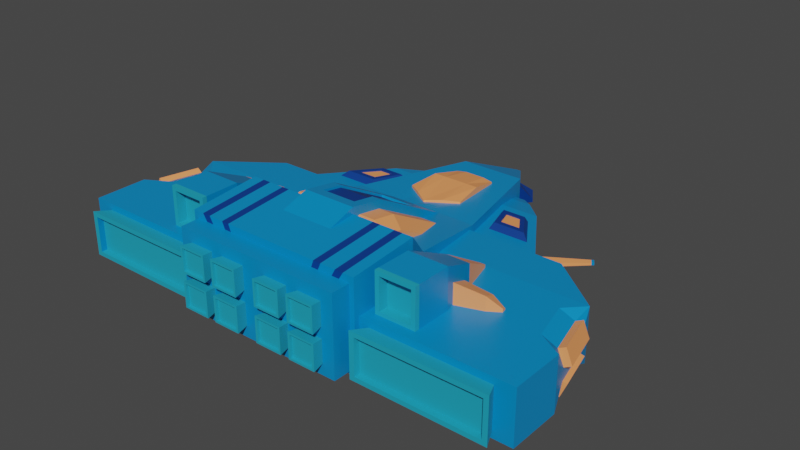 # Source: Boss1.blend  (saved by Blender 2.81.16; exported with 4.5.12 LTS)
import bpy
from mathutils import Matrix  # noqa: F401  (used for matrix-valued properties, if any)

bpy.ops.wm.read_factory_settings(use_empty=True)
scene = bpy.context.scene
scene.name = 'Scene'

# ---- collections
col_collection = bpy.data.collections.new('Collection'); scene.collection.children.link(col_collection)

# ---- materials (node trees are filled in below, after node groups)
mat_material = bpy.data.materials.new('Material')
mat_material.alpha_threshold = 0.0
mat_material.line_color = (0.0, 0.0, 0.0, 1.0)
mat_material_001 = bpy.data.materials.new('Material.001')
mat_material_002 = bpy.data.materials.new('Material.002')
mat_material_003 = bpy.data.materials.new('Material.003')

# ---- material node trees
mat_material.use_nodes = True; mat_material.node_tree.nodes.clear()
_N = mat_material.node_tree.nodes; _L = mat_material.node_tree.links
n0 = _N.new('ShaderNodeOutputMaterial'); n0.name = 'Material Output'; n0.location = (300, 300)
n1 = _N.new('ShaderNodeBsdfPrincipled'); n1.name = 'Principled BSDF'; n1.location = (10, 300)
n1.distribution = 'GGX'
n1.subsurface_method = 'BURLEY'
n1.inputs[0].default_value = (0.0, 0.2502, 0.6105, 1.0)
n1.inputs[2].default_value = 0.4
n1.inputs[3].default_value = 1.45
n1.inputs[27].default_value = (0.0, 0.0, 0.0, 1.0)
n1.inputs[28].default_value = 1.0
_L.new(n1.outputs[0], n0.inputs[0])
n0.is_active_output = True
mat_material_001.use_nodes = True; mat_material_001.node_tree.nodes.clear()
_N = mat_material_001.node_tree.nodes; _L = mat_material_001.node_tree.links
n0 = _N.new('ShaderNodeOutputMaterial'); n0.name = 'Material Output'; n0.location = (300, 300)
n1 = _N.new('ShaderNodeBsdfPrincipled'); n1.name = 'Principled BSDF'; n1.location = (10, 300)
n1.distribution = 'GGX'
n1.subsurface_method = 'BURLEY'
n1.inputs[0].default_value = (0.0, 0.0392, 0.2396, 1.0)
n1.inputs[3].default_value = 1.45
n1.inputs[27].default_value = (0.0, 0.0, 0.0, 1.0)
n1.inputs[28].default_value = 1.0
_L.new(n1.outputs[0], n0.inputs[0])
n0.is_active_output = True
mat_material_002.use_nodes = True; mat_material_002.node_tree.nodes.clear()
_N = mat_material_002.node_tree.nodes; _L = mat_material_002.node_tree.links
n0 = _N.new('ShaderNodeOutputMaterial'); n0.name = 'Material Output'; n0.location = (300, 300)
n1 = _N.new('ShaderNodeBsdfPrincipled'); n1.name = 'Principled BSDF'; n1.location = (10, 300)
n1.distribution = 'GGX'
n1.subsurface_method = 'BURLEY'
n1.inputs[0].default_value = (0.9911, 0.3419, 0.117, 1.0)
n1.inputs[3].default_value = 1.45
n1.inputs[27].default_value = (0.0, 0.0, 0.0, 1.0)
n1.inputs[28].default_value = 1.0
_L.new(n1.outputs[0], n0.inputs[0])
n0.is_active_output = True
mat_material_003.use_nodes = True; mat_material_003.node_tree.nodes.clear()
_N = mat_material_003.node_tree.nodes; _L = mat_material_003.node_tree.links
n0 = _N.new('ShaderNodeOutputMaterial'); n0.name = 'Material Output'; n0.location = (300, 300)
n1 = _N.new('ShaderNodeBsdfPrincipled'); n1.name = 'Principled BSDF'; n1.location = (10, 300)
n1.distribution = 'GGX'
n1.subsurface_method = 'BURLEY'
n1.inputs[0].default_value = (0.01319, 0.3641, 0.5277, 1.0)
n1.inputs[3].default_value = 1.45
n1.inputs[27].default_value = (0.0, 0.0, 0.0, 1.0)
n1.inputs[28].default_value = 1.0
_L.new(n1.outputs[0], n0.inputs[0])
n0.is_active_output = True

# ---- world
world_world = bpy.data.worlds.new('World'); scene.world = world_world
world_world.use_nodes = True; world_world.node_tree.nodes.clear()
_N = world_world.node_tree.nodes; _L = world_world.node_tree.links
n0 = _N.new('ShaderNodeOutputWorld'); n0.name = 'World Output'; n0.location = (300, 300)
n1 = _N.new('ShaderNodeBackground'); n1.name = 'Background'; n1.location = (10, 300)
n1.inputs[0].default_value = (0.05088, 0.05088, 0.05088, 1.0)
_L.new(n1.outputs[0], n0.inputs[0])
n0.is_active_output = True
world_world.color = (0.05088, 0.05088, 0.05088)
world_world.use_sun_shadow = False
world_world.sun_shadow_jitter_overblur = 0.0

# ---- meshes
me_cube = bpy.data.meshes.new('Cube')
me_cube.from_pydata([(0.5544, 0.2255, 0.2255), (0.5544, 0.2255, -0.2255), (0.659, -0.4969, 0.3391), (0.659, -0.4969, -0.3412), (0.0, 0.2255, -0.2255), (0.0, -0.4969, 0.3391), (0.0, -0.4969, -0.3412), (0.0, 0.2255, 0.2255), (0.2838, 1.267, 0.1608), (0.2838, 1.267, -0.2255), (0.0, 1.267, 0.1608), (0.0, 1.267, -0.2255), (0.01952, 1.669, 0.01928), (0.01952, 1.669, -0.2255), (0.0, 1.669, 0.01928), (0.0, 1.669, -0.2255), (0.7597, -0.734, 0.5817), (0.7597, -0.734, -0.4009), (0.0, -0.734, -0.4009), (0.0, -0.734, 0.5817), (0.7597, -1.329, 0.5332), (0.7597, -1.329, -0.2255), (0.0, -1.329, -0.2255), (0.0, -1.329, 0.5332), (0.7197, -1.329, 0.4754), (0.7197, -1.329, -0.1926), (0.0, -1.329, -0.1926), (0.0, -1.329, 0.4754), (0.7197, -1.49, 0.4754), (0.7197, -1.49, -0.1926), (0.0, -1.49, -0.1926), (0.0, -1.49, 0.4754), (0.2255, -0.4904, 0.3298), (0.2255, -0.4482, 0.5904), (0.2255, 0.2235, 0.2074), (0.2255, 0.238, 0.2202), (-1.478e-18, 0.2235, 0.2074), (-1.478e-18, 0.238, 0.2202), (-1.478e-18, -0.4904, 0.3298), (0.2255, -0.737, 0.6372), (0.2255, -0.7792, 0.3765), (-1.478e-18, -0.7792, 0.3765), (-1.478e-18, -0.737, 0.6372), (0.2255, -1.045, 0.539), (0.2255, -0.9412, 0.2961), (0.0, -0.9412, 0.2961), (0.0, -1.045, 0.539), (0.2255, 0.0309, 0.2564), (0.2255, 0.02051, 0.2471), (0.2255, -0.4924, 0.3351), (0.2255, -0.462, 0.5223), (0.2255, -0.6695, 0.5559), (0.2255, -0.6999, 0.3687), (0.2255, -0.8906, 0.4854), (0.2255, -0.8162, 0.3109), (0.3596, 0.0309, 0.2564), (0.3596, 0.02051, 0.2471), (0.3596, -0.4924, 0.3351), (0.3596, -0.462, 0.5223), (0.3596, -0.6695, 0.5559), (0.3596, -0.6999, 0.3687), (0.3596, -0.8906, 0.4854), (0.3596, -0.8162, 0.3109), (0.4407, -0.1582, 0.255), (0.4407, -0.1649, 0.249), (0.4407, -0.4942, 0.3055), (0.4407, -0.4747, 0.4257), (0.4407, -0.6079, 0.4473), (0.4407, -0.6274, 0.327), (0.4407, -0.7499, 0.402), (0.4407, -0.7021, 0.29), (0.7197, -1.49, 0.38), (0.7197, -1.49, 0.2846), (0.7197, -1.49, 0.1891), (0.7197, -1.49, 0.09371), (0.7197, -1.49, -0.001713), (0.7197, -1.49, -0.09714), (0.1028, -1.49, -0.1926), (0.2056, -1.49, -0.1926), (0.3085, -1.49, -0.1926), (0.4113, -1.49, -0.1926), (0.5141, -1.49, -0.1926), (0.6169, -1.49, -0.1926), (0.6169, -1.49, 0.4754), (0.5141, -1.49, 0.4754), (0.4113, -1.49, 0.4754), (0.3085, -1.49, 0.4754), (0.2056, -1.49, 0.4754), (0.1028, -1.49, 0.4754), (0.0, -1.49, 0.38), (0.0, -1.49, 0.2846), (0.0, -1.49, 0.1891), (0.0, -1.49, 0.09371), (0.0, -1.49, -0.001713), (0.0, -1.49, -0.09714), (0.6169, -1.49, -0.09714), (0.5141, -1.49, -0.09714), (0.4113, -1.49, -0.09714), (0.3085, -1.49, -0.09714), (0.2056, -1.49, -0.09714), (0.1028, -1.49, -0.09714), (0.6169, -1.49, -0.001713), (0.4113, -1.49, -0.001713), (0.3085, -1.49, -0.001713), (0.1028, -1.49, -0.001713), (0.6169, -1.49, 0.09371), (0.5141, -1.49, 0.09371), (0.4113, -1.49, 0.09371), (0.3085, -1.49, 0.09371), (0.2056, -1.49, 0.09371), (0.1028, -1.49, 0.09371), (0.6169, -1.49, 0.1891), (0.5141, -1.49, 0.1891), (0.4113, -1.49, 0.1891), (0.3085, -1.49, 0.1891), (0.2056, -1.49, 0.1891), (0.1028, -1.49, 0.1891), (0.6169, -1.49, 0.2846), (0.4113, -1.49, 0.2846), (0.3085, -1.49, 0.2846), (0.1028, -1.49, 0.2846), (0.6169, -1.49, 0.38), (0.5141, -1.49, 0.38), (0.4113, -1.49, 0.38), (0.3085, -1.49, 0.38), (0.2056, -1.49, 0.38), (0.1028, -1.49, 0.38), (0.6309, -1.586, -0.1101), (0.5141, -1.586, -0.1101), (0.3973, -1.586, -0.1101), (0.3224, -1.586, -0.1101), (0.2056, -1.586, -0.1101), (0.08886, -1.586, -0.1101), (0.6309, -1.586, -0.001713), (0.3973, -1.586, -0.001713), (0.3224, -1.586, -0.001713), (0.08886, -1.586, -0.001713), (0.6309, -1.586, 0.1067), (0.5141, -1.586, 0.1067), (0.3973, -1.586, 0.1067), (0.3224, -1.586, 0.1067), (0.2056, -1.586, 0.1067), (0.08886, -1.586, 0.1067), (0.6309, -1.586, 0.1762), (0.5141, -1.586, 0.1762), (0.3973, -1.586, 0.1762), (0.3224, -1.586, 0.1762), (0.2056, -1.586, 0.1762), (0.08886, -1.586, 0.1762), (0.6309, -1.586, 0.2846), (0.3973, -1.586, 0.2846), (0.3224, -1.586, 0.2846), (0.08886, -1.586, 0.2846), (0.6309, -1.586, 0.3929), (0.5141, -1.586, 0.3929), (0.3973, -1.586, 0.3929), (0.3224, -1.586, 0.3929), (0.2056, -1.586, 0.3929), (0.08886, -1.586, 0.3929), (0.3051, -1.586, 0.1922), (0.2056, -1.586, 0.1922), (0.1062, -1.586, 0.1922), (0.3051, -1.586, 0.2846), (0.1062, -1.586, 0.2846), (0.3051, -1.586, 0.3769), (0.2056, -1.586, 0.3769), (0.1062, -1.586, 0.3769), (0.6136, -1.586, 0.1922), (0.5141, -1.586, 0.1922), (0.4146, -1.586, 0.1922), (0.6136, -1.586, 0.2846), (0.4146, -1.586, 0.2846), (0.6136, -1.586, 0.3769), (0.5141, -1.586, 0.3769), (0.4146, -1.586, 0.3769), (0.3051, -1.586, -0.09404), (0.2056, -1.586, -0.09404), (0.1062, -1.586, -0.09404), (0.3051, -1.586, -0.001713), (0.1062, -1.586, -0.001713), (0.3051, -1.586, 0.09062), (0.2056, -1.586, 0.09062), (0.1062, -1.586, 0.09062), (0.6136, -1.586, -0.09404), (0.5141, -1.586, -0.09404), (0.4146, -1.586, -0.09404), (0.6136, -1.586, -0.001713), (0.4146, -1.586, -0.001713), (0.6136, -1.586, 0.09062), (0.5141, -1.586, 0.09062), (0.4146, -1.586, 0.09062), (0.3051, -1.563, 0.1922), (0.2056, -1.563, 0.1922), (0.1062, -1.563, 0.1922), (0.3051, -1.563, 0.2846), (0.2056, -1.563, 0.2846), (0.1062, -1.563, 0.2846), (0.3051, -1.563, 0.3769), (0.2056, -1.563, 0.3769), (0.1062, -1.563, 0.3769), (0.6136, -1.563, 0.1922), (0.5141, -1.563, 0.1922), (0.4146, -1.563, 0.1922), (0.6136, -1.563, 0.2846), (0.5141, -1.563, 0.2846), (0.4146, -1.563, 0.2846), (0.6136, -1.563, 0.3769), (0.5141, -1.563, 0.3769), (0.4146, -1.563, 0.3769), (0.3051, -1.563, -0.09404), (0.2056, -1.563, -0.09404), (0.1062, -1.563, -0.09404), (0.3051, -1.563, -0.001713), (0.2056, -1.563, -0.001713), (0.1062, -1.563, -0.001713), (0.3051, -1.563, 0.09062), (0.2056, -1.563, 0.09062), (0.1062, -1.563, 0.09062), (0.6136, -1.563, -0.09404), (0.5141, -1.563, -0.09404), (0.4146, -1.563, -0.09404), (0.6136, -1.563, -0.001713), (0.5141, -1.563, -0.001713), (0.4146, -1.563, -0.001713), (0.6136, -1.563, 0.09062), (0.5141, -1.563, 0.09062), (0.4146, -1.563, 0.09062), (-1.478e-18, 0.238, 0.2202), (0.2255, 0.238, 0.2202), (0.2255, -0.4482, 0.5904), (0.07518, 0.238, 0.2202), (0.1504, 0.238, 0.2202), (0.2255, 0.009237, 0.3436), (0.2255, -0.2195, 0.467), (0.1504, -0.4482, 0.5904), (-1.478e-18, 0.009237, 0.3436), (0.1504, 0.009237, 0.3436), (0.1504, -0.2195, 0.467), (0.07518, 0.009237, 0.3436), (0.1504, -0.4482, 0.5904), (0.1504, -0.737, 0.6372), (0.07518, -0.737, 0.6372), (-1.478e-18, -0.6407, 0.6216), (0.2255, -0.5445, 0.606), (0.2255, -0.6407, 0.6216), (0.1504, -0.5445, 0.606), (0.1504, -0.6407, 0.6216), (0.07518, -0.6407, 0.6216), (0.07518, -0.4543, 0.5724), (1.696e-09, -0.4543, 0.5724), (1.696e-09, -0.5506, 0.588), (0.07518, -0.4543, 0.5724), (1.696e-09, -0.4543, 0.5724), (1.696e-09, -0.2256, 0.449), (0.1504, -0.4543, 0.5724), (1.696e-09, 0.003125, 0.3256), (0.1504, -0.2256, 0.449), (0.1504, 0.003125, 0.3256), (0.07518, -0.2256, 0.449), (0.07518, 0.003125, 0.3256), (0.1504, -0.4543, 0.5724), (1.696e-09, -0.6468, 0.6036), (0.1504, -0.5506, 0.588), (0.1504, -0.6468, 0.6036), (0.07518, -0.5506, 0.588), (0.07518, -0.6468, 0.6036), (0.1386, 0.2255, 0.2255), (0.2772, 0.2255, 0.2255), (0.4158, 0.2255, 0.2255), (0.07094, 1.267, 0.1608), (0.1419, 1.267, 0.1608), (0.2128, 1.267, 0.1608), (0.4867, 0.4859, 0.2094), (0.4191, 0.7462, 0.1932), (0.3514, 1.007, 0.177), (0.0, 1.007, 0.177), (0.0, 0.7462, 0.1932), (0.0, 0.3291, 0.2094), (0.2636, 1.007, 0.177), (0.3143, 0.7462, 0.1932), (0.3651, 0.4859, 0.2094), (0.1757, 1.007, 0.177), (0.2095, 0.7462, 0.1932), (0.2434, 0.4859, 0.2094), (0.08786, 1.007, 0.177), (0.1217, 0.4051, 0.2094), (-3.98e-11, 1.01, 0.2053), (-3.98e-11, 0.7496, 0.2483), (-3.98e-11, 0.3325, 0.2236), (0.1757, 1.01, 0.1895), (0.2095, 0.7496, 0.2483), (0.2434, 0.4893, 0.2248), (0.08786, 1.01, 0.2053), (0.1048, 0.7496, 0.2483), (0.1217, 0.4085, 0.2344), (0.2075, 1.383, 0.02881), (0.2075, 1.383, -0.1344), (0.09582, 1.553, -0.03098), (0.09582, 1.553, -0.1344), (0.3432, 1.382, -0.05092), (0.3432, 1.382, -0.07937), (0.2316, 1.551, -0.06134), (0.2316, 1.551, -0.07937), (0.5785, -0.4969, 0.3391), (0.6669, -0.734, 0.5817), (0.6669, -1.329, 0.5332), (0.6318, -1.329, 0.4754), (0.5187, -0.4969, 0.3391), (0.5979, -0.734, 0.5817), (0.5979, -1.329, 0.5332), (0.5665, -1.329, 0.4754), (0.4083, -0.4969, 0.3391), (0.4706, -0.734, 0.5817), (0.4706, -1.329, 0.5332), (0.4459, -1.329, 0.4754), (0.3526, -0.4969, 0.3391), (0.4064, -0.734, 0.5817), (0.4064, -1.329, 0.5332), (0.385, -1.329, 0.4754), (0.09014, -0.4969, -0.3412), (0.07583, 0.2255, -0.2255), (0.03881, 1.267, -0.2255), (0.002669, 1.669, 0.01928), (0.002669, 1.669, -0.2255), (0.1039, -0.734, -0.4009), (0.1039, -1.329, -0.2255), (0.09844, -1.329, -0.1926), (0.1618, -0.4969, -0.3412), (0.004792, 1.669, 0.01928), (0.1865, -0.734, -0.4009), (0.1865, -1.329, -0.2255), (0.1767, -1.329, -0.1926), (0.1361, 0.2255, -0.2255), (0.06968, 1.267, -0.2255), (0.004792, 1.669, -0.2255), (0.3476, -0.4969, -0.3412), (0.01029, 1.669, 0.01928), (0.4006, -0.734, -0.4009), (0.4006, -1.329, -0.2255), (0.3796, -1.329, -0.1926), (0.2924, 0.2255, -0.2255), (0.1496, 1.267, -0.2255), (0.01029, 1.669, -0.2255), (0.4172, -0.4969, -0.3412), (0.01235, 1.669, 0.01928), (0.4809, -0.734, -0.4009), (0.4809, -1.329, -0.2255), (0.4556, -1.329, -0.1926), (0.3509, 0.2255, -0.2255), (0.1796, 1.267, -0.2255), (0.01235, 1.669, -0.2255)], [], [(348, 1, 3, 343), (1, 0, 2, 3), (320, 4, 11, 321), (315, 5, 19, 316), (0, 268, 267, 266, 7, 5, 315, 311, 307, 303, 2), (11, 10, 14, 15), (0, 1, 9, 8, 274, 273, 272), (4, 7, 277, 276, 275, 10, 11), (350, 344, 12, 13), (10, 269, 270, 271, 8, 12, 344, 336, 328, 322, 14), (321, 11, 15, 323), (9, 13, 298, 296), (17, 16, 20, 21), (343, 3, 17, 345), (3, 2, 16, 17), (5, 6, 18, 19), (23, 22, 26, 27), (19, 18, 22, 23), (345, 17, 21, 346), (316, 19, 23, 317), (24, 306, 310, 314, 318, 27, 31, 88, 87, 86, 85, 84, 83, 28), (346, 21, 25, 347), (317, 23, 27, 318), (21, 20, 24, 25), (126, 88, 31, 89), (25, 24, 28, 71, 72, 73, 74, 75, 76, 29), (27, 26, 30, 94, 93, 92, 91, 90, 89, 31), (26, 326, 331, 339, 347, 25, 29, 82, 81, 80, 79, 78, 77, 30), (36, 37, 35, 34), (39, 43, 53, 51), (36, 34, 32, 38), (40, 32, 49, 52), (34, 35, 47, 48), (247, 242, 42, 241), (38, 32, 40, 41), (44, 43, 46, 45), (42, 41, 45, 46), (41, 40, 44, 45), (39, 240, 241, 42, 46, 43), (48, 47, 55, 56), (47, 50, 58, 55), (52, 49, 57, 60), (32, 34, 48, 49), (43, 44, 54, 53), (33, 243, 244, 39, 51, 50), (44, 40, 52, 54), (35, 33, 50, 47), (60, 57, 65, 68), (59, 61, 69, 67), (57, 56, 64, 65), (54, 52, 60, 62), (53, 54, 62, 61), (50, 51, 59, 58), (49, 48, 56, 57), (51, 53, 61, 59), (64, 63, 66, 65), (68, 67, 69, 70), (65, 66, 67, 68), (55, 58, 66, 63), (56, 55, 63, 64), (62, 60, 68, 70), (61, 62, 70, 69), (58, 59, 67, 66), (285, 277, 7, 266), (77, 100, 94, 30), (100, 104, 93, 94), (104, 110, 92, 93), (110, 116, 91, 92), (116, 120, 90, 91), (120, 126, 89, 90), (29, 76, 95, 82), (82, 95, 96, 81), (81, 96, 97, 80), (80, 97, 98, 79), (79, 98, 99, 78), (78, 99, 100, 77), (76, 75, 101, 95), (120, 116, 148, 152), (106, 107, 139, 138), (97, 102, 103, 98), (103, 108, 140, 135), (97, 96, 128, 129), (75, 74, 105, 101), (105, 106, 138, 137), (107, 102, 134, 139), (102, 107, 108, 103), (96, 95, 127, 128), (114, 119, 151, 146), (74, 73, 111, 105), (105, 111, 112, 106), (106, 112, 113, 107), (107, 113, 114, 108), (108, 114, 115, 109), (109, 115, 116, 110), (73, 72, 117, 111), (118, 113, 145, 150), (125, 126, 158, 157), (113, 118, 119, 114), (101, 105, 137, 133), (116, 115, 147, 148), (72, 71, 121, 117), (124, 125, 157, 156), (104, 100, 132, 136), (118, 123, 124, 119), (115, 114, 146, 147), (111, 117, 149, 143), (71, 28, 83, 121), (121, 83, 84, 122), (122, 84, 85, 123), (123, 85, 86, 124), (124, 86, 87, 125), (125, 87, 88, 126), (137, 138, 189, 188), (133, 137, 188, 186), (140, 141, 181, 180), (132, 131, 176, 177), (139, 134, 187, 190), (129, 128, 184, 185), (130, 135, 178, 175), (136, 132, 177, 179), (154, 155, 174, 173), (144, 143, 167, 168), (157, 158, 166, 165), (151, 156, 164, 162), (143, 149, 170, 167), (150, 145, 169, 171), (147, 146, 159, 160), (158, 152, 163, 166), (117, 121, 153, 149), (99, 98, 130, 131), (110, 104, 136, 142), (108, 109, 141, 140), (100, 99, 131, 132), (109, 110, 142, 141), (123, 118, 150, 155), (95, 101, 133, 127), (119, 124, 156, 151), (112, 111, 143, 144), (102, 97, 129, 134), (126, 120, 152, 158), (121, 122, 154, 153), (113, 112, 144, 145), (98, 103, 135, 130), (122, 123, 155, 154), (169, 168, 201, 202), (186, 188, 224, 221), (182, 179, 214, 217), (168, 167, 200, 201), (152, 148, 161, 163), (146, 151, 162, 159), (148, 147, 160, 161), (156, 157, 165, 164), (187, 185, 220, 223), (161, 160, 192, 193), (178, 180, 215, 212), (183, 186, 221, 218), (145, 144, 168, 169), (155, 150, 171, 174), (149, 153, 172, 170), (153, 154, 173, 172), (174, 171, 205, 208), (160, 159, 191, 192), (179, 177, 211, 214), (189, 190, 226, 225), (142, 136, 179, 182), (131, 130, 175, 176), (135, 140, 180, 178), (141, 142, 182, 181), (188, 189, 225, 224), (170, 172, 206, 203), (175, 178, 212, 209), (166, 163, 196, 199), (134, 129, 185, 187), (127, 133, 186, 183), (128, 127, 183, 184), (138, 139, 190, 189), (191, 194, 195, 192), (192, 195, 196, 193), (194, 197, 198, 195), (195, 198, 199, 196), (200, 203, 204, 201), (201, 204, 205, 202), (203, 206, 207, 204), (204, 207, 208, 205), (209, 212, 213, 210), (210, 213, 214, 211), (212, 215, 216, 213), (213, 216, 217, 214), (218, 221, 222, 219), (219, 222, 223, 220), (221, 224, 225, 222), (222, 225, 226, 223), (164, 165, 198, 197), (165, 166, 199, 198), (176, 175, 209, 210), (190, 187, 223, 226), (159, 162, 194, 191), (177, 176, 210, 211), (172, 173, 207, 206), (173, 174, 208, 207), (184, 183, 218, 219), (163, 161, 193, 196), (167, 170, 203, 200), (185, 184, 219, 220), (162, 164, 197, 194), (180, 181, 216, 215), (181, 182, 217, 216), (171, 169, 202, 205), (237, 236, 257, 256), (33, 35, 228, 232, 233, 229), (35, 37, 227, 230, 231, 228), (233, 237, 234, 229), (228, 231, 236, 232), (232, 236, 237, 233), (231, 230, 238, 236), (230, 227, 235, 238), (242, 247, 265, 261), (244, 246, 240, 39), (246, 247, 241, 240), (33, 239, 245, 243), (243, 245, 246, 244), (236, 238, 259, 257), (234, 237, 256, 254), (246, 245, 262, 263), (258, 253, 252, 251), (256, 258, 251, 254), (257, 259, 258, 256), (259, 255, 253, 258), (260, 248, 264, 262), (262, 264, 265, 263), (248, 249, 250, 264), (264, 250, 261, 265), (238, 235, 255, 259), (245, 239, 260, 262), (247, 246, 263, 265), (272, 280, 268, 0), (280, 283, 267, 268), (283, 285, 266, 267), (8, 271, 278, 274), (274, 278, 279, 273), (273, 279, 280, 272), (271, 270, 281, 278), (278, 281, 282, 279), (279, 282, 283, 280), (270, 269, 284, 281), (283, 282, 290, 291), (281, 284, 292, 289), (269, 10, 275, 284), (275, 276, 287, 286), (285, 283, 291, 294), (289, 292, 293, 290), (290, 293, 294, 291), (292, 286, 287, 293), (293, 287, 288, 294), (277, 285, 294, 288), (284, 275, 286, 292), (276, 277, 288, 287), (282, 281, 289, 290), (297, 295, 299, 301), (8, 9, 296, 295), (12, 8, 295, 297), (13, 12, 297, 298), (299, 300, 302, 301), (295, 296, 300, 299), (296, 298, 302, 300), (298, 297, 301, 302), (20, 305, 306, 24), (16, 304, 305, 20), (2, 303, 304, 16), (305, 309, 310, 306), (304, 308, 309, 305), (303, 307, 308, 304), (309, 313, 314, 310), (308, 312, 313, 309), (307, 311, 312, 308), (313, 317, 318, 314), (312, 316, 317, 313), (311, 315, 316, 312), (22, 325, 326, 26), (18, 324, 325, 22), (6, 319, 324, 18), (333, 321, 323, 334), (15, 14, 322, 323), (332, 320, 321, 333), (4, 320, 319, 6), (340, 332, 333, 341), (341, 333, 334, 342), (325, 330, 331, 326), (324, 329, 330, 325), (319, 327, 329, 324), (323, 322, 328, 334), (320, 332, 327, 319), (349, 341, 342, 350), (348, 340, 341, 349), (330, 338, 339, 331), (329, 337, 338, 330), (327, 335, 337, 329), (334, 328, 336, 342), (332, 340, 335, 327), (1, 348, 349, 9), (9, 349, 350, 13), (338, 346, 347, 339), (337, 345, 346, 338), (335, 343, 345, 337), (342, 336, 344, 350), (340, 348, 343, 335)])
me_cube.polygons.foreach_set('material_index', [0, 0, 0, 0, 0, 0, 0, 0, 0, 0, 0, 0, 0, 0, 0, 0, 0, 0, 0, 0, 0, 0, 0, 0, 0, 0, 0, 0, 0, 0, 0, 0, 0, 0, 0, 0, 0, 0, 0, 0, 2, 0, 0, 0, 0, 0, 0, 0, 2, 0, 0, 0, 2, 0, 2, 2, 0, 2, 2, 0, 0, 0, 2, 0, 0, 0, 0, 0, 0, 0, 0, 0, 0, 0, 0, 0, 0, 3, 3, 0, 3, 3, 0, 3, 3, 0, 3, 3, 0, 0, 0, 0, 0, 0, 0, 3, 3, 0, 3, 3, 0, 3, 3, 0, 3, 3, 0, 0, 0, 0, 0, 0, 3, 3, 3, 3, 3, 3, 3, 3, 3, 3, 3, 3, 3, 3, 3, 3, 3, 3, 3, 3, 3, 3, 3, 3, 3, 3, 3, 3, 3, 3, 3, 3, 3, 3, 3, 3, 3, 3, 3, 3, 3, 3, 3, 3, 3, 3, 3, 3, 3, 3, 3, 3, 3, 3, 3, 3, 3, 3, 3, 3, 3, 3, 3, 3, 3, 3, 3, 3, 3, 3, 3, 3, 3, 3, 3, 3, 3, 3, 3, 3, 3, 3, 3, 3, 3, 3, 3, 3, 3, 3, 3, 3, 3, 3, 3, 3, 0, 0, 0, 0, 0, 0, 0, 0, 0, 0, 0, 0, 0, 0, 0, 0, 1, 1, 1, 1, 1, 1, 1, 1, 0, 0, 0, 0, 0, 0, 0, 0, 0, 0, 0, 0, 0, 2, 2, 0, 0, 2, 2, 2, 2, 2, 2, 2, 0, 2, 1, 0, 0, 0, 1, 1, 1, 1, 0, 0, 0, 1, 1, 1, 0, 0, 0, 1, 1, 1, 0, 0, 0, 0, 0, 1, 0, 0, 0, 0, 1, 1, 0, 1, 0, 1, 0, 0, 0, 0, 0, 0, 0, 0, 1, 1, 0, 1])
_uv = me_cube.uv_layers.new(name='UVMap')
_uv.uv.foreach_set('vector', [0.3291, 0.5, 0.375, 0.5, 0.375, 0.75, 0.3291, 0.75, 0.375, 0.5, 0.625, 0.5, 0.625, 0.75, 0.375, 0.75, 0.2671, 0.5, 0.25, 0.5, 0.25, 0.5, 0.2671, 0.5, 0.6831, 0.75, 0.75, 0.75, 0.75, 0.75, 0.6831, 0.75, 0.625, 0.5, 0.6562, 0.5, 0.6875, 0.5, 0.7188, 0.5, 0.75, 0.5, 0.75, 0.75, 0.6831, 0.75, 0.6726, 0.75, 0.6516, 0.75, 0.6403, 0.75, 0.625, 0.75, 0.0, 0.0, 0.0, 0.0, 0.0, 0.0, 0.0, 0.0, 0.625, 0.5, 0.375, 0.5, 0.375, 0.5, 0.625, 0.5, 0.625, 0.5, 0.625, 0.5, 0.625, 0.5, 0.0, 0.0, 0.0, 0.0, 0.0, 0.0, 0.0, 0.0, 0.0, 0.0, 0.0, 0.0, 0.0, 0.0, 0.375, 0.4541, 0.625, 0.4541, 0.625, 0.5, 0.375, 0.5, 0.75, 0.5, 0.7188, 0.5, 0.6875, 0.5, 0.6562, 0.5, 0.625, 0.5, 0.625, 0.5, 0.6709, 0.5, 0.6841, 0.5, 0.7193, 0.5, 0.7329, 0.5, 0.75, 0.5, 0.2671, 0.5, 0.25, 0.5, 0.25, 0.5, 0.2671, 0.5, 0.375, 0.5, 0.375, 0.5, 0.375, 0.5, 0.375, 0.5, 0.375, 0.75, 0.625, 0.75, 0.625, 0.75, 0.375, 0.75, 0.3291, 0.75, 0.375, 0.75, 0.375, 0.75, 0.3291, 0.75, 0.375, 0.75, 0.625, 0.75, 0.625, 0.75, 0.375, 0.75, 0.0, 0.0, 0.0, 0.0, 0.0, 0.0, 0.0, 0.0, 0.0, 0.0, 0.0, 0.0, 0.0, 0.0, 0.0, 0.0, 0.0, 0.0, 0.0, 0.0, 0.0, 0.0, 0.0, 0.0, 0.3291, 0.75, 0.375, 0.75, 0.375, 0.75, 0.3291, 0.75, 0.6831, 0.75, 0.75, 0.75, 0.75, 0.75, 0.6831, 0.75, 0.625, 0.75, 0.6403, 0.75, 0.6516, 0.75, 0.6726, 0.75, 0.6831, 0.75, 0.75, 0.75, 0.75, 0.75, 0.7321, 0.75, 0.7143, 0.75, 0.6964, 0.75, 0.6786, 0.75, 0.6607, 0.75, 0.6429, 0.75, 0.625, 0.75, 0.3291, 0.75, 0.375, 0.75, 0.375, 0.75, 0.3291, 0.75, 0.6831, 0.75, 0.75, 0.75, 0.75, 0.75, 0.6831, 0.75, 0.375, 0.75, 0.625, 0.75, 0.625, 0.75, 0.375, 0.75, 0.5893, 0.8571, 0.625, 0.8571, 0.625, 0.875, 0.5893, 0.875, 0.375, 0.75, 0.625, 0.75, 0.625, 0.75, 0.5893, 0.75, 0.5536, 0.75, 0.5179, 0.75, 0.4821, 0.75, 0.4464, 0.75, 0.4107, 0.75, 0.375, 0.75, 0.0, 0.0, 0.0, 0.0, 0.0, 0.0, 0.0, 0.0, 0.0, 0.0, 0.0, 0.0, 0.0, 0.0, 0.0, 0.0, 0.0, 0.0, 0.0, 0.0, 0.25, 0.75, 0.2671, 0.75, 0.2807, 0.75, 0.3159, 0.75, 0.3291, 0.75, 0.375, 0.75, 0.375, 0.75, 0.3571, 0.75, 0.3393, 0.75, 0.3214, 0.75, 0.3036, 0.75, 0.2857, 0.75, 0.2679, 0.75, 0.25, 0.75, 0.375, 0.375, 0.625, 0.375, 0.625, 0.5, 0.375, 0.5, 0.625, 0.75, 0.625, 0.75, 0.625, 0.75, 0.625, 0.75, 0.25, 0.5, 0.375, 0.5, 0.375, 0.75, 0.25, 0.75, 0.375, 0.75, 0.375, 0.75, 0.375, 0.75, 0.375, 0.75, 0.375, 0.5, 0.625, 0.5, 0.625, 0.5, 0.375, 0.5, 0.7083, 0.75, 0.75, 0.75, 0.75, 0.75, 0.7083, 0.75, 0.25, 0.75, 0.375, 0.75, 0.375, 0.75, 0.25, 0.75, 0.375, 0.75, 0.625, 0.75, 0.625, 0.875, 0.375, 0.875, 0.0, 0.0, 0.0, 0.0, 0.0, 0.0, 0.0, 0.0, 0.25, 0.75, 0.375, 0.75, 0.375, 0.75, 0.25, 0.75, 0.625, 0.75, 0.6667, 0.75, 0.7083, 0.75, 0.75, 0.75, 0.75, 0.75, 0.625, 0.75, 0.375, 0.5, 0.625, 0.5, 0.625, 0.5, 0.375, 0.5, 0.625, 0.5, 0.625, 0.75, 0.625, 0.75, 0.625, 0.5, 0.375, 0.75, 0.375, 0.75, 0.375, 0.75, 0.375, 0.75, 0.375, 0.75, 0.375, 0.5, 0.375, 0.5, 0.375, 0.75, 0.625, 0.75, 0.375, 0.75, 0.375, 0.75, 0.625, 0.75, 0.625, 0.75, 0.625, 0.75, 0.625, 0.75, 0.625, 0.75, 0.625, 0.75, 0.625, 0.75, 0.375, 0.75, 0.375, 0.75, 0.375, 0.75, 0.375, 0.75, 0.625, 0.5, 0.625, 0.75, 0.625, 0.75, 0.625, 0.5, 0.375, 0.75, 0.375, 0.75, 0.375, 0.75, 0.375, 0.75, 0.625, 0.75, 0.625, 0.75, 0.625, 0.75, 0.625, 0.75, 0.375, 0.75, 0.375, 0.5, 0.375, 0.5, 0.375, 0.75, 0.375, 0.75, 0.375, 0.75, 0.375, 0.75, 0.375, 0.75, 0.625, 0.75, 0.375, 0.75, 0.375, 0.75, 0.625, 0.75, 0.625, 0.75, 0.625, 0.75, 0.625, 0.75, 0.625, 0.75, 0.375, 0.75, 0.375, 0.5, 0.375, 0.5, 0.375, 0.75, 0.625, 0.75, 0.625, 0.75, 0.625, 0.75, 0.625, 0.75, 0.375, 0.5, 0.625, 0.5, 0.625, 0.75, 0.375, 0.75, 0.375, 0.75, 0.625, 0.75, 0.625, 0.75, 0.375, 0.75, 0.375, 0.75, 0.625, 0.75, 0.625, 0.75, 0.375, 0.75, 0.625, 0.5, 0.625, 0.75, 0.625, 0.75, 0.625, 0.5, 0.375, 0.5, 0.625, 0.5, 0.625, 0.5, 0.375, 0.5, 0.375, 0.75, 0.375, 0.75, 0.375, 0.75, 0.375, 0.75, 0.625, 0.75, 0.375, 0.75, 0.375, 0.75, 0.625, 0.75, 0.625, 0.75, 0.625, 0.75, 0.625, 0.75, 0.625, 0.75, 0.5781, 0.4062, 0.5625, 0.375, 0.75, 0.5, 0.7188, 0.5, 0.375, 0.8571, 0.4107, 0.8571, 0.4107, 0.875, 0.375, 0.875, 0.4107, 0.8571, 0.4464, 0.8571, 0.4464, 0.875, 0.4107, 0.875, 0.4464, 0.8571, 0.4821, 0.8571, 0.4821, 0.875, 0.4464, 0.875, 0.4821, 0.8571, 0.5179, 0.8571, 0.5179, 0.875, 0.4821, 0.875, 0.5179, 0.8571, 0.5536, 0.8571, 0.5536, 0.875, 0.5179, 0.875, 0.5536, 0.8571, 0.5893, 0.8571, 0.5893, 0.875, 0.5536, 0.875, 0.375, 0.75, 0.4107, 0.75, 0.4107, 0.7679, 0.375, 0.7679, 0.375, 0.7679, 0.4107, 0.7679, 0.4107, 0.7857, 0.375, 0.7857, 0.375, 0.7857, 0.4107, 0.7857, 0.4107, 0.8036, 0.375, 0.8036, 0.375, 0.8036, 0.4107, 0.8036, 0.4107, 0.8214, 0.375, 0.8214, 0.375, 0.8214, 0.4107, 0.8214, 0.4107, 0.8393, 0.375, 0.8393, 0.375, 0.8393, 0.4107, 0.8393, 0.4107, 0.8571, 0.375, 0.8571, 0.4107, 0.75, 0.4464, 0.75, 0.4464, 0.7679, 0.4107, 0.7679, 0.5536, 0.8571, 0.5179, 0.8571, 0.5179, 0.8571, 0.5536, 0.8571, 0.4821, 0.7857, 0.4821, 0.8036, 0.4821, 0.8036, 0.4821, 0.7857, 0.4107, 0.8036, 0.4464, 0.8036, 0.4464, 0.8214, 0.4107, 0.8214, 0.4464, 0.8214, 0.4821, 0.8214, 0.4821, 0.8214, 0.4464, 0.8214, 0.4107, 0.8036, 0.4107, 0.7857, 0.4107, 0.7857, 0.4107, 0.8036, 0.4464, 0.75, 0.4821, 0.75, 0.4821, 0.7679, 0.4464, 0.7679, 0.4821, 0.7679, 0.4821, 0.7857, 0.4821, 0.7857, 0.4821, 0.7679, 0.4821, 0.8036, 0.4464, 0.8036, 0.4464, 0.8036, 0.4821, 0.8036, 0.4464, 0.8036, 0.4821, 0.8036, 0.4821, 0.8214, 0.4464, 0.8214, 0.4107, 0.7857, 0.4107, 0.7679, 0.4107, 0.7679, 0.4107, 0.7857, 0.5179, 0.8214, 0.5536, 0.8214, 0.5536, 0.8214, 0.5179, 0.8214, 0.4821, 0.75, 0.5179, 0.75, 0.5179, 0.7679, 0.4821, 0.7679, 0.4821, 0.7679, 0.5179, 0.7679, 0.5179, 0.7857, 0.4821, 0.7857, 0.4821, 0.7857, 0.5179, 0.7857, 0.5179, 0.8036, 0.4821, 0.8036, 0.4821, 0.8036, 0.5179, 0.8036, 0.5179, 0.8214, 0.4821, 0.8214, 0.4821, 0.8214, 0.5179, 0.8214, 0.5179, 0.8393, 0.4821, 0.8393, 0.4821, 0.8393, 0.5179, 0.8393, 0.5179, 0.8571, 0.4821, 0.8571, 0.5179, 0.75, 0.5536, 0.75, 0.5536, 0.7679, 0.5179, 0.7679, 0.5536, 0.8036, 0.5179, 0.8036, 0.5179, 0.8036, 0.5536, 0.8036, 0.5893, 0.8393, 0.5893, 0.8571, 0.5893, 0.8571, 0.5893, 0.8393, 0.5179, 0.8036, 0.5536, 0.8036, 0.5536, 0.8214, 0.5179, 0.8214, 0.4464, 0.7679, 0.4821, 0.7679, 0.4821, 0.7679, 0.4464, 0.7679, 0.5179, 0.8571, 0.5179, 0.8393, 0.5179, 0.8393, 0.5179, 0.8571, 0.5536, 0.75, 0.5893, 0.75, 0.5893, 0.7679, 0.5536, 0.7679, 0.5893, 0.8214, 0.5893, 0.8393, 0.5893, 0.8393, 0.5893, 0.8214, 0.4464, 0.8571, 0.4107, 0.8571, 0.4107, 0.8571, 0.4464, 0.8571, 0.5536, 0.8036, 0.5893, 0.8036, 0.5893, 0.8214, 0.5536, 0.8214, 0.5179, 0.8393, 0.5179, 0.8214, 0.5179, 0.8214, 0.5179, 0.8393, 0.5179, 0.7679, 0.5536, 0.7679, 0.5536, 0.7679, 0.5179, 0.7679, 0.5893, 0.75, 0.625, 0.75, 0.625, 0.7679, 0.5893, 0.7679, 0.5893, 0.7679, 0.625, 0.7679, 0.625, 0.7857, 0.5893, 0.7857, 0.5893, 0.7857, 0.625, 0.7857, 0.625, 0.8036, 0.5893, 0.8036, 0.5893, 0.8036, 0.625, 0.8036, 0.625, 0.8214, 0.5893, 0.8214, 0.5893, 0.8214, 0.625, 0.8214, 0.625, 0.8393, 0.5893, 0.8393, 0.5893, 0.8393, 0.625, 0.8393, 0.625, 0.8571, 0.5893, 0.8571, 0.4821, 0.7679, 0.4821, 0.7857, 0.4821, 0.7857, 0.4821, 0.7679, 0.4464, 0.7679, 0.4821, 0.7679, 0.4821, 0.7679, 0.4464, 0.7679, 0.4821, 0.8214, 0.4821, 0.8393, 0.4821, 0.8393, 0.4821, 0.8214, 0.4107, 0.8571, 0.4107, 0.8393, 0.4107, 0.8393, 0.4107, 0.8571, 0.4821, 0.8036, 0.4464, 0.8036, 0.4464, 0.8036, 0.4821, 0.8036, 0.4107, 0.8036, 0.4107, 0.7857, 0.4107, 0.7857, 0.4107, 0.8036, 0.4107, 0.8214, 0.4464, 0.8214, 0.4464, 0.8214, 0.4107, 0.8214, 0.4464, 0.8571, 0.4107, 0.8571, 0.4107, 0.8571, 0.4464, 0.8571, 0.5893, 0.7857, 0.5893, 0.8036, 0.5893, 0.8036, 0.5893, 0.7857, 0.5179, 0.7857, 0.5179, 0.7679, 0.5179, 0.7679, 0.5179, 0.7857, 0.5893, 0.8393, 0.5893, 0.8571, 0.5893, 0.8571, 0.5893, 0.8393, 0.5536, 0.8214, 0.5893, 0.8214, 0.5893, 0.8214, 0.5536, 0.8214, 0.5179, 0.7679, 0.5536, 0.7679, 0.5536, 0.7679, 0.5179, 0.7679, 0.5536, 0.8036, 0.5179, 0.8036, 0.5179, 0.8036, 0.5536, 0.8036, 0.5179, 0.8393, 0.5179, 0.8214, 0.5179, 0.8214, 0.5179, 0.8393, 0.5893, 0.8571, 0.5536, 0.8571, 0.5536, 0.8571, 0.5893, 0.8571, 0.5536, 0.7679, 0.5893, 0.7679, 0.5893, 0.7679, 0.5536, 0.7679, 0.4107, 0.8393, 0.4107, 0.8214, 0.4107, 0.8214, 0.4107, 0.8393, 0.4821, 0.8571, 0.4464, 0.8571, 0.4464, 0.8571, 0.4821, 0.8571, 0.4821, 0.8214, 0.4821, 0.8393, 0.4821, 0.8393, 0.4821, 0.8214, 0.4107, 0.8571, 0.4107, 0.8393, 0.4107, 0.8393, 0.4107, 0.8571, 0.4821, 0.8393, 0.4821, 0.8571, 0.4821, 0.8571, 0.4821, 0.8393, 0.5893, 0.8036, 0.5536, 0.8036, 0.5536, 0.8036, 0.5893, 0.8036, 0.4107, 0.7679, 0.4464, 0.7679, 0.4464, 0.7679, 0.4107, 0.7679, 0.5536, 0.8214, 0.5893, 0.8214, 0.5893, 0.8214, 0.5536, 0.8214, 0.5179, 0.7857, 0.5179, 0.7679, 0.5179, 0.7679, 0.5179, 0.7857, 0.4464, 0.8036, 0.4107, 0.8036, 0.4107, 0.8036, 0.4464, 0.8036, 0.5893, 0.8571, 0.5536, 0.8571, 0.5536, 0.8571, 0.5893, 0.8571, 0.5893, 0.7679, 0.5893, 0.7857, 0.5893, 0.7857, 0.5893, 0.7679, 0.5179, 0.8036, 0.5179, 0.7857, 0.5179, 0.7857, 0.5179, 0.8036, 0.4107, 0.8214, 0.4464, 0.8214, 0.4464, 0.8214, 0.4107, 0.8214, 0.5893, 0.7857, 0.5893, 0.8036, 0.5893, 0.8036, 0.5893, 0.7857, 0.5179, 0.8036, 0.5179, 0.7857, 0.5179, 0.7857, 0.5179, 0.8036, 0.4464, 0.7679, 0.4821, 0.7679, 0.4821, 0.7679, 0.4464, 0.7679, 0.4821, 0.8571, 0.4464, 0.8571, 0.4464, 0.8571, 0.4821, 0.8571, 0.5179, 0.7857, 0.5179, 0.7679, 0.5179, 0.7679, 0.5179, 0.7857, 0.5536, 0.8571, 0.5179, 0.8571, 0.5179, 0.8571, 0.5536, 0.8571, 0.5179, 0.8214, 0.5536, 0.8214, 0.5536, 0.8214, 0.5179, 0.8214, 0.5179, 0.8571, 0.5179, 0.8393, 0.5179, 0.8393, 0.5179, 0.8571, 0.5893, 0.8214, 0.5893, 0.8393, 0.5893, 0.8393, 0.5893, 0.8214, 0.4464, 0.8036, 0.4107, 0.8036, 0.4107, 0.8036, 0.4464, 0.8036, 0.5179, 0.8571, 0.5179, 0.8393, 0.5179, 0.8393, 0.5179, 0.8571, 0.4464, 0.8214, 0.4821, 0.8214, 0.4821, 0.8214, 0.4464, 0.8214, 0.4107, 0.7679, 0.4464, 0.7679, 0.4464, 0.7679, 0.4107, 0.7679, 0.5179, 0.8036, 0.5179, 0.7857, 0.5179, 0.7857, 0.5179, 0.8036, 0.5893, 0.8036, 0.5536, 0.8036, 0.5536, 0.8036, 0.5893, 0.8036, 0.5536, 0.7679, 0.5893, 0.7679, 0.5893, 0.7679, 0.5536, 0.7679, 0.5893, 0.7679, 0.5893, 0.7857, 0.5893, 0.7857, 0.5893, 0.7679, 0.5893, 0.8036, 0.5536, 0.8036, 0.5536, 0.8036, 0.5893, 0.8036, 0.5179, 0.8393, 0.5179, 0.8214, 0.5179, 0.8214, 0.5179, 0.8393, 0.4464, 0.8571, 0.4107, 0.8571, 0.4107, 0.8571, 0.4464, 0.8571, 0.4821, 0.7857, 0.4821, 0.8036, 0.4821, 0.8036, 0.4821, 0.7857, 0.4821, 0.8571, 0.4464, 0.8571, 0.4464, 0.8571, 0.4821, 0.8571, 0.4107, 0.8393, 0.4107, 0.8214, 0.4107, 0.8214, 0.4107, 0.8393, 0.4464, 0.8214, 0.4821, 0.8214, 0.4821, 0.8214, 0.4464, 0.8214, 0.4821, 0.8393, 0.4821, 0.8571, 0.4821, 0.8571, 0.4821, 0.8393, 0.4821, 0.7679, 0.4821, 0.7857, 0.4821, 0.7857, 0.4821, 0.7679, 0.5536, 0.7679, 0.5893, 0.7679, 0.5893, 0.7679, 0.5536, 0.7679, 0.4107, 0.8214, 0.4464, 0.8214, 0.4464, 0.8214, 0.4107, 0.8214, 0.5893, 0.8571, 0.5536, 0.8571, 0.5536, 0.8571, 0.5893, 0.8571, 0.4464, 0.8036, 0.4107, 0.8036, 0.4107, 0.8036, 0.4464, 0.8036, 0.4107, 0.7679, 0.4464, 0.7679, 0.4464, 0.7679, 0.4107, 0.7679, 0.4107, 0.7857, 0.4107, 0.7679, 0.4107, 0.7679, 0.4107, 0.7857, 0.4821, 0.7857, 0.4821, 0.8036, 0.4821, 0.8036, 0.4821, 0.7857, 0.5179, 0.8214, 0.5536, 0.8214, 0.5536, 0.8393, 0.5179, 0.8393, 0.5179, 0.8393, 0.5536, 0.8393, 0.5536, 0.8571, 0.5179, 0.8571, 0.5536, 0.8214, 0.5893, 0.8214, 0.5893, 0.8393, 0.5536, 0.8393, 0.5536, 0.8393, 0.5893, 0.8393, 0.5893, 0.8571, 0.5536, 0.8571, 0.5179, 0.7679, 0.5536, 0.7679, 0.5536, 0.7857, 0.5179, 0.7857, 0.5179, 0.7857, 0.5536, 0.7857, 0.5536, 0.8036, 0.5179, 0.8036, 0.5536, 0.7679, 0.5893, 0.7679, 0.5893, 0.7857, 0.5536, 0.7857, 0.5536, 0.7857, 0.5893, 0.7857, 0.5893, 0.8036, 0.5536, 0.8036, 0.4107, 0.8214, 0.4464, 0.8214, 0.4464, 0.8393, 0.4107, 0.8393, 0.4107, 0.8393, 0.4464, 0.8393, 0.4464, 0.8571, 0.4107, 0.8571, 0.4464, 0.8214, 0.4821, 0.8214, 0.4821, 0.8393, 0.4464, 0.8393, 0.4464, 0.8393, 0.4821, 0.8393, 0.4821, 0.8571, 0.4464, 0.8571, 0.4107, 0.7679, 0.4464, 0.7679, 0.4464, 0.7857, 0.4107, 0.7857, 0.4107, 0.7857, 0.4464, 0.7857, 0.4464, 0.8036, 0.4107, 0.8036, 0.4464, 0.7679, 0.4821, 0.7679, 0.4821, 0.7857, 0.4464, 0.7857, 0.4464, 0.7857, 0.4821, 0.7857, 0.4821, 0.8036, 0.4464, 0.8036, 0.5893, 0.8214, 0.5893, 0.8393, 0.5893, 0.8393, 0.5893, 0.8214, 0.5893, 0.8393, 0.5893, 0.8571, 0.5893, 0.8571, 0.5893, 0.8393, 0.4107, 0.8393, 0.4107, 0.8214, 0.4107, 0.8214, 0.4107, 0.8393, 0.4821, 0.8036, 0.4464, 0.8036, 0.4464, 0.8036, 0.4821, 0.8036, 0.5179, 0.8214, 0.5536, 0.8214, 0.5536, 0.8214, 0.5179, 0.8214, 0.4107, 0.8571, 0.4107, 0.8393, 0.4107, 0.8393, 0.4107, 0.8571, 0.5893, 0.7679, 0.5893, 0.7857, 0.5893, 0.7857, 0.5893, 0.7679, 0.5893, 0.7857, 0.5893, 0.8036, 0.5893, 0.8036, 0.5893, 0.7857, 0.4107, 0.7857, 0.4107, 0.7679, 0.4107, 0.7679, 0.4107, 0.7857, 0.5536, 0.8571, 0.5179, 0.8571, 0.5179, 0.8571, 0.5536, 0.8571, 0.5179, 0.7679, 0.5536, 0.7679, 0.5536, 0.7679, 0.5179, 0.7679, 0.4107, 0.8036, 0.4107, 0.7857, 0.4107, 0.7857, 0.4107, 0.8036, 0.5536, 0.8214, 0.5893, 0.8214, 0.5893, 0.8214, 0.5536, 0.8214, 0.4821, 0.8214, 0.4821, 0.8393, 0.4821, 0.8393, 0.4821, 0.8214, 0.4821, 0.8393, 0.4821, 0.8571, 0.4821, 0.8571, 0.4821, 0.8393, 0.5536, 0.8036, 0.5179, 0.8036, 0.5179, 0.8036, 0.5536, 0.8036, 0.6667, 0.6667, 0.6667, 0.5833, 0.6667, 0.5833, 0.6667, 0.6667, 0.625, 0.75, 0.625, 0.5, 0.625, 0.5, 0.625, 0.5833, 0.625, 0.6667, 0.625, 0.75, 0.625, 0.5, 0.625, 0.375, 0.625, 0.375, 0.625, 0.4167, 0.625, 0.4583, 0.625, 0.5, 0.625, 0.6667, 0.6667, 0.6667, 0.6667, 0.75, 0.625, 0.75, 0.625, 0.5, 0.6667, 0.5, 0.6667, 0.5833, 0.625, 0.5833, 0.625, 0.5833, 0.6667, 0.5833, 0.6667, 0.6667, 0.625, 0.6667, 0.6667, 0.5, 0.7083, 0.5, 0.7083, 0.5833, 0.6667, 0.5833, 0.7083, 0.5, 0.75, 0.5, 0.75, 0.5833, 0.7083, 0.5833, 0.75, 0.75, 0.7083, 0.75, 0.7083, 0.75, 0.75, 0.75, 0.625, 0.75, 0.6667, 0.75, 0.6667, 0.75, 0.625, 0.75, 0.6667, 0.75, 0.7083, 0.75, 0.7083, 0.75, 0.6667, 0.75, 0.625, 0.75, 0.6667, 0.75, 0.6667, 0.75, 0.625, 0.75, 0.625, 0.75, 0.6667, 0.75, 0.6667, 0.75, 0.625, 0.75, 0.6667, 0.5833, 0.7083, 0.5833, 0.7083, 0.5833, 0.6667, 0.5833, 0.6667, 0.75, 0.6667, 0.6667, 0.6667, 0.6667, 0.6667, 0.75, 0.6667, 0.75, 0.6667, 0.75, 0.6667, 0.75, 0.6667, 0.75, 0.7083, 0.6667, 0.75, 0.6667, 0.75, 0.75, 0.7083, 0.75, 0.6667, 0.6667, 0.7083, 0.6667, 0.7083, 0.75, 0.6667, 0.75, 0.6667, 0.5833, 0.7083, 0.5833, 0.7083, 0.6667, 0.6667, 0.6667, 0.7083, 0.5833, 0.75, 0.5833, 0.75, 0.6667, 0.7083, 0.6667, 0.6667, 0.75, 0.7083, 0.75, 0.7083, 0.75, 0.6667, 0.75, 0.6667, 0.75, 0.7083, 0.75, 0.7083, 0.75, 0.6667, 0.75, 0.7083, 0.75, 0.75, 0.75, 0.75, 0.75, 0.7083, 0.75, 0.7083, 0.75, 0.75, 0.75, 0.75, 0.75, 0.7083, 0.75, 0.7083, 0.5833, 0.75, 0.5833, 0.75, 0.5833, 0.7083, 0.5833, 0.6667, 0.75, 0.6667, 0.75, 0.6667, 0.75, 0.6667, 0.75, 0.7083, 0.75, 0.6667, 0.75, 0.6667, 0.75, 0.7083, 0.75, 0.625, 0.5, 0.6094, 0.4688, 0.6562, 0.5, 0.625, 0.5, 0.6094, 0.4688, 0.5938, 0.4375, 0.6875, 0.5, 0.6562, 0.5, 0.5938, 0.4375, 0.5781, 0.4062, 0.7188, 0.5, 0.6875, 0.5, 0.625, 0.5, 0.4688, 0.375, 0.5156, 0.4062, 0.625, 0.5, 0.625, 0.5, 0.5156, 0.4062, 0.5625, 0.4375, 0.625, 0.5, 0.625, 0.5, 0.5625, 0.4375, 0.6094, 0.4688, 0.625, 0.5, 0.4688, 0.375, 0.3125, 0.25, 0.4062, 0.3125, 0.5156, 0.4062, 0.5156, 0.4062, 0.4062, 0.3125, 0.5, 0.375, 0.5625, 0.4375, 0.5625, 0.4375, 0.5, 0.375, 0.5938, 0.4375, 0.6094, 0.4688, 0.3125, 0.25, 0.1562, 0.125, 0.2969, 0.2188, 0.4062, 0.3125, 0.5938, 0.4375, 0.5, 0.375, 0.5, 0.375, 0.5938, 0.4375, 0.4062, 0.3125, 0.2969, 0.2188, 0.2969, 0.2188, 0.4062, 0.3125, 0.1562, 0.125, 0.0, 0.0, 0.1875, 0.125, 0.2969, 0.2188, 0.0, 0.0, 0.0, 0.0, 0.0, 0.0, 0.0, 0.0, 0.5781, 0.4062, 0.5938, 0.4375, 0.5938, 0.4375, 0.5781, 0.4062, 0.4062, 0.3125, 0.2969, 0.2188, 0.4375, 0.3125, 0.5, 0.375, 0.5, 0.375, 0.4375, 0.3125, 0.5781, 0.4062, 0.5938, 0.4375, 0.2969, 0.2188, 0.1875, 0.125, 0.375, 0.25, 0.4375, 0.3125, 0.4375, 0.3125, 0.375, 0.25, 0.5625, 0.375, 0.5781, 0.4062, 0.5625, 0.375, 0.5781, 0.4062, 0.5781, 0.4062, 0.5625, 0.375, 0.2969, 0.2188, 0.1875, 0.125, 0.1875, 0.125, 0.2969, 0.2188, 0.0, 0.0, 0.0, 0.0, 0.0, 0.0, 0.0, 0.0, 0.5, 0.375, 0.4062, 0.3125, 0.4062, 0.3125, 0.5, 0.375, 0.625, 0.5, 0.625, 0.5, 0.625, 0.5, 0.625, 0.5, 0.625, 0.5, 0.375, 0.5, 0.375, 0.5, 0.625, 0.5, 0.625, 0.5, 0.625, 0.5, 0.625, 0.5, 0.625, 0.5, 0.375, 0.5, 0.625, 0.5, 0.625, 0.5, 0.375, 0.5, 0.625, 0.5, 0.375, 0.5, 0.375, 0.5, 0.625, 0.5, 0.625, 0.5, 0.375, 0.5, 0.375, 0.5, 0.625, 0.5, 0.375, 0.5, 0.375, 0.5, 0.375, 0.5, 0.375, 0.5, 0.375, 0.5, 0.625, 0.5, 0.625, 0.5, 0.375, 0.5, 0.625, 0.75, 0.6403, 0.75, 0.6403, 0.75, 0.625, 0.75, 0.625, 0.75, 0.6403, 0.75, 0.6403, 0.75, 0.625, 0.75, 0.625, 0.75, 0.6403, 0.75, 0.6403, 0.75, 0.625, 0.75, 0.6403, 0.75, 0.6516, 0.75, 0.6516, 0.75, 0.6403, 0.75, 0.6403, 0.75, 0.6516, 0.75, 0.6516, 0.75, 0.6403, 0.75, 0.6403, 0.75, 0.6516, 0.75, 0.6516, 0.75, 0.6403, 0.75, 0.6516, 0.75, 0.6726, 0.75, 0.6726, 0.75, 0.6516, 0.75, 0.6516, 0.75, 0.6726, 0.75, 0.6726, 0.75, 0.6516, 0.75, 0.6516, 0.75, 0.6726, 0.75, 0.6726, 0.75, 0.6516, 0.75, 0.6726, 0.75, 0.6831, 0.75, 0.6831, 0.75, 0.6726, 0.75, 0.6726, 0.75, 0.6831, 0.75, 0.6831, 0.75, 0.6726, 0.75, 0.6726, 0.75, 0.6831, 0.75, 0.6831, 0.75, 0.6726, 0.75, 0.25, 0.75, 0.2671, 0.75, 0.2671, 0.75, 0.25, 0.75, 0.25, 0.75, 0.2671, 0.75, 0.2671, 0.75, 0.25, 0.75, 0.25, 0.75, 0.2671, 0.75, 0.2671, 0.75, 0.25, 0.75, 0.2807, 0.5, 0.2671, 0.5, 0.2671, 0.5, 0.2807, 0.5, 0.375, 0.375, 0.625, 0.375, 0.625, 0.3921, 0.375, 0.3921, 0.2807, 0.5, 0.2671, 0.5, 0.2671, 0.5, 0.2807, 0.5, 0.25, 0.5, 0.2671, 0.5, 0.2671, 0.75, 0.25, 0.75, 0.3159, 0.5, 0.2807, 0.5, 0.2807, 0.5, 0.3159, 0.5, 0.3159, 0.5, 0.2807, 0.5, 0.2807, 0.5, 0.3159, 0.5, 0.2671, 0.75, 0.2807, 0.75, 0.2807, 0.75, 0.2671, 0.75, 0.2671, 0.75, 0.2807, 0.75, 0.2807, 0.75, 0.2671, 0.75, 0.2671, 0.75, 0.2807, 0.75, 0.2807, 0.75, 0.2671, 0.75, 0.375, 0.3921, 0.625, 0.3921, 0.625, 0.4057, 0.375, 0.4057, 0.2671, 0.5, 0.2807, 0.5, 0.2807, 0.75, 0.2671, 0.75, 0.3291, 0.5, 0.3159, 0.5, 0.3159, 0.5, 0.3291, 0.5, 0.3291, 0.5, 0.3159, 0.5, 0.3159, 0.5, 0.3291, 0.5, 0.2807, 0.75, 0.3159, 0.75, 0.3159, 0.75, 0.2807, 0.75, 0.2807, 0.75, 0.3159, 0.75, 0.3159, 0.75, 0.2807, 0.75, 0.2807, 0.75, 0.3159, 0.75, 0.3159, 0.75, 0.2807, 0.75, 0.375, 0.4057, 0.625, 0.4057, 0.625, 0.4409, 0.375, 0.4409, 0.2807, 0.5, 0.3159, 0.5, 0.3159, 0.75, 0.2807, 0.75, 0.375, 0.5, 0.3291, 0.5, 0.3291, 0.5, 0.375, 0.5, 0.375, 0.5, 0.3291, 0.5, 0.3291, 0.5, 0.375, 0.5, 0.3159, 0.75, 0.3291, 0.75, 0.3291, 0.75, 0.3159, 0.75, 0.3159, 0.75, 0.3291, 0.75, 0.3291, 0.75, 0.3159, 0.75, 0.3159, 0.75, 0.3291, 0.75, 0.3291, 0.75, 0.3159, 0.75, 0.375, 0.4409, 0.625, 0.4409, 0.625, 0.4541, 0.375, 0.4541, 0.3159, 0.5, 0.3291, 0.5, 0.3291, 0.75, 0.3159, 0.75])
me_cube.materials.append(mat_material)
me_cube.materials.append(mat_material_001)
me_cube.materials.append(mat_material_002)
me_cube.materials.append(mat_material_003)
me_cube.use_remesh_preserve_volume = False
me_cube.use_remesh_preserve_attributes = False
me_cube.use_mirror_vertex_groups = False
me_cube.update()
me_cube_001 = bpy.data.meshes.new('Cube.001')
me_cube_001.from_pydata([(0.6797, -1.283, -0.2255), (0.6797, -1.283, 0.2255), (0.6797, -0.8314, -0.2255), (0.6797, -0.8314, 0.2255), (1.995, -1.283, -0.2255), (1.995, -1.283, 0.2255), (1.995, -0.8314, -0.2255), (1.995, -0.8314, 0.2255), (0.5293, -0.2209, 0.2255), (0.5293, -0.2209, -0.2255), (1.845, -0.2209, -0.2255), (1.845, -0.2209, 0.2255), (0.4979, 0.1846, 0.2042), (0.4979, 0.1846, -0.2042), (1.369, 0.1846, -0.2042), (1.369, 0.1846, 0.2042), (0.4584, 0.2552, 0.1516), (0.4584, 0.2552, -0.1516), (1.105, 0.2552, -0.1516), (1.105, 0.2552, 0.1516), (0.2522, 0.8582, 0.1096), (0.2522, 0.8582, -0.1096), (0.7198, 0.8582, -0.1096), (0.7198, 0.8582, 0.1096), (0.2333, 1.075, 0.0652), (0.2333, 1.075, -0.0652), (0.5115, 1.075, -0.0652), (0.5115, 1.075, 0.0652), (0.2722, 1.186, 0.0277), (0.2722, 1.186, -0.0277), (0.3904, 1.186, -0.0277), (0.3904, 1.186, 0.0277), (0.8222, -1.198, 0.2202), (0.8222, -1.198, 0.5561), (0.8222, -0.8621, 0.2202), (0.8222, -0.8621, 0.5561), (1.158, -1.198, 0.2202), (1.158, -1.198, 0.5561), (1.158, -0.8621, 0.2202), (1.158, -0.8621, 0.5561), (0.8898, -0.5355, 0.4154), (0.8898, -0.5355, 0.2148), (1.09, -0.5355, 0.2148), (1.09, -0.5355, 0.4154), (0.9698, -0.24, 0.2502), (0.9698, -0.24, 0.2095), (1.01, -0.24, 0.2095), (1.01, -0.24, 0.2502), (0.8421, -1.283, -0.1699), (0.8421, -1.283, 0.1699), (1.833, -1.283, 0.1699), (1.833, -1.283, -0.1699), (0.7827, -1.414, -0.1902), (0.7827, -1.414, 0.1902), (1.892, -1.414, 0.1902), (1.892, -1.414, -0.1902), (0.8255, -1.414, -0.1525), (0.8255, -1.414, 0.1525), (1.85, -1.414, 0.1525), (1.85, -1.414, -0.1525), (0.8255, -1.362, -0.1525), (0.8255, -1.362, 0.1525), (1.85, -1.362, 0.1525), (1.85, -1.362, -0.1525), (0.8576, -1.198, 0.2556), (0.8576, -1.198, 0.5207), (1.123, -1.198, 0.5207), (1.123, -1.198, 0.2556), (0.8576, -1.115, 0.2556), (0.8576, -1.115, 0.5207), (1.123, -1.115, 0.5207), (1.123, -1.115, 0.2556), (0.5652, -0.3668, -0.2255), (0.5652, -0.3668, 0.2255), (0.6499, -0.7107, 0.2255), (0.6499, -0.7107, -0.2255), (1.881, -0.3668, -0.05153), (1.702, -0.3668, -0.2255), (1.845, -0.221, -0.2255), (1.828, -0.3668, -0.1746), (1.702, -0.3668, 0.2255), (1.881, -0.3668, 0.05153), (1.845, -0.221, 0.2255), (1.828, -0.3668, 0.1746), (1.966, -0.7107, 0.05153), (1.786, -0.7107, 0.2255), (1.995, -0.8314, 0.2255), (1.913, -0.7107, 0.1746), (1.786, -0.7107, -0.2255), (1.966, -0.7107, -0.05153), (1.995, -0.8314, -0.2255), (1.913, -0.7107, -0.1746), (0.589, 0.3936, 0.142), (0.9389, 0.3936, 0.142), (0.4775, 0.7198, 0.1192), (0.7304, 0.7198, 0.1192), (0.6105, 0.4339, 0.1878), (0.8812, 0.4339, 0.1878), (0.5242, 0.6863, 0.1702), (0.7199, 0.6863, 0.1702), (0.6373, 0.48, 0.1846), (0.809, 0.48, 0.1846), (0.5826, 0.6401, 0.1735), (0.7067, 0.6401, 0.1735), (0.6373, 0.4793, 0.1744), (0.809, 0.4793, 0.1744), (0.5826, 0.6394, 0.1632), (0.7067, 0.6394, 0.1632), (1.883, -0.3533, 0.1979), (1.936, -0.3533, 0.0749), (2.02, -0.6972, 0.0749), (1.968, -0.6972, 0.1979), (1.915, -0.3585, -0.06588), (1.862, -0.3585, -0.1889), (1.947, -0.7024, -0.1889), (1.999, -0.7024, -0.06588), (1.142, -0.7862, 0.3984), (1.142, -0.7862, 0.2186), (1.106, -0.6114, 0.3231), (1.106, -0.6114, 0.2157), (1.355, -0.7135, 0.341), (1.355, -0.7135, 0.218), (1.33, -0.5938, 0.2895), (1.33, -0.5938, 0.216), (1.355, -0.7135, 0.341), (1.355, -0.7135, 0.218), (1.33, -0.5938, 0.2895), (1.33, -0.5938, 0.216), (1.45, -0.6512, 0.2525), (1.45, -0.6512, 0.2135), (1.442, -0.6133, 0.2361), (1.442, -0.6133, 0.2129), (0.8222, -1.159, 0.2202), (0.8222, -1.159, 0.5561), (1.158, -1.159, 0.2202), (1.158, -1.159, 0.5561), (0.7524, 0.4809, -0.1359), (0.5898, 0.4809, -0.1359), (0.6555, 0.6324, -0.1253), (0.538, 0.6324, -0.1253), (0.7524, 0.4868, -0.2202), (0.5898, 0.4868, -0.2202), (0.6555, 0.6383, -0.2097), (0.538, 0.6383, -0.2097), (0.7349, 0.5094, -0.1492), (0.673, 0.6061, -0.1425), (0.7349, 0.5131, -0.2031), (0.673, 0.6099, -0.1963), (1.251, 0.8805, -0.131), (1.227, 0.9172, -0.1284), (1.251, 0.8819, -0.1514), (1.227, 0.9186, -0.1488), (1.233, 0.8693, -0.1532), (1.233, 0.8678, -0.1316), (1.208, 0.908, -0.1505), (1.208, 0.9065, -0.1289)], [], [(0, 1, 3, 2), (88, 75, 72, 77), (6, 7, 5, 4), (5, 1, 49, 50), (2, 6, 4, 0), (7, 3, 1, 5), (11, 10, 14, 15), (84, 89, 76, 81), (74, 85, 80, 73), (72, 73, 8, 9), (12, 15, 19, 16), (10, 9, 13, 14), (8, 11, 15, 12), (9, 8, 12, 13), (16, 19, 93, 92), (13, 12, 16, 17), (15, 14, 18, 19), (14, 13, 17, 18), (23, 22, 26, 27), (17, 16, 20, 21), (19, 18, 22, 23), (22, 18, 136, 138), (24, 27, 31, 28), (22, 21, 25, 26), (20, 23, 27, 24), (21, 20, 24, 25), (29, 28, 31, 30), (25, 24, 28, 29), (27, 26, 30, 31), (26, 25, 29, 30), (132, 133, 35, 34), (38, 42, 119, 117), (134, 135, 37, 36), (36, 37, 66, 67), (132, 134, 36, 32), (135, 133, 33, 37), (43, 42, 46, 47), (38, 34, 41, 42), (35, 39, 43, 40), (34, 35, 40, 41), (45, 44, 47, 46), (42, 41, 45, 46), (40, 43, 47, 44), (41, 40, 44, 45), (49, 48, 52, 53), (4, 5, 50, 51), (1, 0, 48, 49), (0, 4, 51, 48), (52, 55, 59, 56), (50, 49, 53, 54), (51, 50, 54, 55), (48, 51, 55, 52), (58, 57, 61, 62), (53, 52, 56, 57), (54, 53, 57, 58), (55, 54, 58, 59), (63, 62, 61, 60), (59, 58, 62, 63), (56, 59, 63, 60), (57, 56, 60, 61), (64, 67, 71, 68), (33, 32, 64, 65), (32, 36, 67, 64), (37, 33, 65, 66), (71, 70, 69, 68), (65, 64, 68, 69), (66, 65, 69, 70), (67, 66, 70, 71), (75, 74, 73, 72), (3, 7, 86, 85, 74), (73, 80, 82, 11, 8), (82, 81, 76, 78, 10, 11), (6, 2, 75, 88, 90), (7, 6, 90, 89, 84, 86), (2, 3, 74, 75), (76, 79, 78), (79, 77, 78), (80, 83, 82), (83, 81, 82), (84, 87, 86), (87, 85, 86), (88, 91, 90), (91, 89, 90), (88, 77, 79, 91), (76, 89, 115, 112), (80, 85, 87, 83), (83, 87, 111, 108), (78, 77, 72, 9, 10), (95, 94, 98, 99), (20, 16, 92, 94), (19, 23, 95, 93), (23, 20, 94, 95), (97, 99, 103, 101), (93, 95, 99, 97), (92, 93, 97, 96), (94, 92, 96, 98), (102, 100, 104, 106), (96, 97, 101, 100), (98, 96, 100, 102), (99, 98, 102, 103), (104, 105, 107, 106), (103, 102, 106, 107), (101, 103, 107, 105), (100, 101, 105, 104), (108, 111, 110, 109), (87, 84, 110, 111), (81, 83, 108, 109), (84, 81, 109, 110), (114, 113, 112, 115), (79, 76, 112, 113), (91, 79, 113, 114), (89, 91, 114, 115), (117, 119, 123, 121), (39, 38, 117, 116), (43, 39, 116, 118), (42, 43, 118, 119), (121, 123, 127, 125), (116, 117, 121, 120), (118, 116, 120, 122), (119, 118, 122, 123), (126, 124, 128, 130), (120, 121, 125, 124), (122, 120, 124, 126), (123, 122, 126, 127), (128, 129, 131, 130), (127, 126, 130, 131), (125, 127, 131, 129), (124, 125, 129, 128), (39, 35, 133, 135), (34, 38, 134, 132), (38, 39, 135, 134), (32, 33, 133, 132), (139, 138, 142, 143), (21, 22, 138, 139), (17, 21, 139, 137), (18, 17, 137, 136), (140, 141, 143, 142), (137, 139, 143, 141), (136, 137, 141, 140), (142, 138, 145, 147), (153, 152, 150, 148), (136, 140, 146, 144), (140, 142, 147, 146), (138, 136, 144, 145), (149, 148, 150, 151), (152, 154, 151, 150), (154, 155, 149, 151), (155, 153, 148, 149), (145, 144, 153, 155), (147, 145, 155, 154), (146, 147, 154, 152), (144, 146, 152, 153)])
me_cube_001.polygons.foreach_set('material_index', [0, 0, 0, 0, 0, 0, 0, 0, 0, 0, 0, 0, 0, 0, 0, 0, 0, 0, 0, 0, 0, 0, 0, 0, 0, 0, 0, 0, 0, 0, 0, 0, 3, 3, 0, 3, 1, 0, 0, 0, 1, 0, 1, 1, 3, 0, 0, 0, 3, 3, 3, 3, 0, 3, 3, 3, 3, 0, 3, 3, 3, 3, 3, 3, 3, 3, 0, 3, 0, 0, 0, 0, 0, 0, 0, 0, 0, 0, 0, 0, 0, 0, 0, 0, 1, 0, 1, 0, 2, 0, 0, 0, 2, 2, 2, 2, 2, 2, 2, 2, 1, 2, 2, 2, 1, 1, 1, 1, 1, 1, 1, 1, 0, 0, 0, 0, 0, 1, 1, 1, 1, 0, 0, 0, 1, 1, 0, 1, 0, 0, 0, 3, 2, 0, 0, 0, 2, 2, 2, 2, 0, 2, 2, 2, 0, 0, 0, 0, 1, 1, 1, 1])
_uv = me_cube_001.uv_layers.new(name='UVMap')
_uv.uv.foreach_set('vector', [0.375, 0.0, 0.625, 0.0, 0.625, 0.25, 0.375, 0.25, 0.3409, 0.5, 0.125, 0.5, 0.125, 0.5, 0.3409, 0.5, 0.375, 0.5, 0.625, 0.5, 0.625, 0.75, 0.375, 0.75, 0.625, 0.75, 0.875, 0.75, 0.875, 0.75, 0.625, 0.75, 0.125, 0.5, 0.375, 0.5, 0.375, 0.75, 0.125, 0.75, 0.625, 0.5, 0.875, 0.5, 0.875, 0.75, 0.625, 0.75, 0.625, 0.5, 0.375, 0.5, 0.375, 0.5, 0.625, 0.5, 0.5286, 0.5, 0.4714, 0.5, 0.4714, 0.5, 0.5286, 0.5, 0.875, 0.5, 0.6591, 0.5, 0.6591, 0.5, 0.875, 0.5, 0.375, 0.25, 0.625, 0.25, 0.625, 0.25, 0.375, 0.25, 0.875, 0.5, 0.625, 0.5, 0.625, 0.5, 0.875, 0.5, 0.375, 0.5, 0.125, 0.5, 0.125, 0.5, 0.375, 0.5, 0.875, 0.5, 0.625, 0.5, 0.625, 0.5, 0.875, 0.5, 0.375, 0.25, 0.625, 0.25, 0.625, 0.25, 0.375, 0.25, 0.875, 0.5, 0.625, 0.5, 0.625, 0.5, 0.875, 0.5, 0.375, 0.25, 0.625, 0.25, 0.625, 0.25, 0.375, 0.25, 0.625, 0.5, 0.375, 0.5, 0.375, 0.5, 0.625, 0.5, 0.375, 0.5, 0.125, 0.5, 0.125, 0.5, 0.375, 0.5, 0.625, 0.5, 0.375, 0.5, 0.375, 0.5, 0.625, 0.5, 0.375, 0.25, 0.625, 0.25, 0.625, 0.25, 0.375, 0.25, 0.625, 0.5, 0.375, 0.5, 0.375, 0.5, 0.625, 0.5, 0.375, 0.5, 0.375, 0.5, 0.375, 0.5, 0.375, 0.5, 0.875, 0.5, 0.625, 0.5, 0.625, 0.5, 0.875, 0.5, 0.375, 0.5, 0.125, 0.5, 0.125, 0.5, 0.375, 0.5, 0.875, 0.5, 0.625, 0.5, 0.625, 0.5, 0.875, 0.5, 0.375, 0.25, 0.625, 0.25, 0.625, 0.25, 0.375, 0.25, 0.375, 0.25, 0.625, 0.25, 0.625, 0.5, 0.375, 0.5, 0.375, 0.25, 0.625, 0.25, 0.625, 0.25, 0.375, 0.25, 0.625, 0.5, 0.375, 0.5, 0.375, 0.5, 0.625, 0.5, 0.375, 0.5, 0.125, 0.5, 0.125, 0.5, 0.375, 0.5, 0.375, 0.02925, 0.625, 0.02925, 0.625, 0.25, 0.375, 0.25, 0.375, 0.5, 0.375, 0.5, 0.375, 0.5, 0.375, 0.5, 0.375, 0.7207, 0.625, 0.7207, 0.625, 0.75, 0.375, 0.75, 0.375, 0.75, 0.625, 0.75, 0.625, 0.75, 0.375, 0.75, 0.125, 0.7207, 0.375, 0.7207, 0.375, 0.75, 0.125, 0.75, 0.625, 0.7207, 0.875, 0.7207, 0.875, 0.75, 0.625, 0.75, 0.625, 0.5, 0.375, 0.5, 0.375, 0.5, 0.625, 0.5, 0.375, 0.5, 0.125, 0.5, 0.125, 0.5, 0.375, 0.5, 0.875, 0.5, 0.625, 0.5, 0.625, 0.5, 0.875, 0.5, 0.375, 0.25, 0.625, 0.25, 0.625, 0.25, 0.375, 0.25, 0.375, 0.25, 0.625, 0.25, 0.625, 0.5, 0.375, 0.5, 0.375, 0.5, 0.125, 0.5, 0.125, 0.5, 0.375, 0.5, 0.875, 0.5, 0.625, 0.5, 0.625, 0.5, 0.875, 0.5, 0.375, 0.25, 0.625, 0.25, 0.625, 0.25, 0.375, 0.25, 0.625, 0.0, 0.375, 0.0, 0.375, 0.0, 0.625, 0.0, 0.375, 0.75, 0.625, 0.75, 0.625, 0.75, 0.375, 0.75, 0.625, 0.0, 0.375, 0.0, 0.375, 0.0, 0.625, 0.0, 0.125, 0.75, 0.375, 0.75, 0.375, 0.75, 0.125, 0.75, 0.125, 0.75, 0.375, 0.75, 0.375, 0.75, 0.125, 0.75, 0.625, 0.75, 0.875, 0.75, 0.875, 0.75, 0.625, 0.75, 0.375, 0.75, 0.625, 0.75, 0.625, 0.75, 0.375, 0.75, 0.125, 0.75, 0.375, 0.75, 0.375, 0.75, 0.125, 0.75, 0.625, 0.75, 0.875, 0.75, 0.875, 0.75, 0.625, 0.75, 0.625, 0.0, 0.375, 0.0, 0.375, 0.0, 0.625, 0.0, 0.625, 0.75, 0.875, 0.75, 0.875, 0.75, 0.625, 0.75, 0.375, 0.75, 0.625, 0.75, 0.625, 0.75, 0.375, 0.75, 0.375, 0.75, 0.625, 0.75, 0.625, 1.0, 0.375, 1.0, 0.375, 0.75, 0.625, 0.75, 0.625, 0.75, 0.375, 0.75, 0.125, 0.75, 0.375, 0.75, 0.375, 0.75, 0.125, 0.75, 0.625, 0.0, 0.375, 0.0, 0.375, 0.0, 0.625, 0.0, 0.125, 0.75, 0.375, 0.75, 0.375, 0.75, 0.125, 0.75, 0.625, 0.0, 0.375, 0.0, 0.375, 0.0, 0.625, 0.0, 0.125, 0.75, 0.375, 0.75, 0.375, 0.75, 0.125, 0.75, 0.625, 0.75, 0.875, 0.75, 0.875, 0.75, 0.625, 0.75, 0.375, 0.75, 0.625, 0.75, 0.625, 1.0, 0.375, 1.0, 0.625, 0.0, 0.375, 0.0, 0.375, 0.0, 0.625, 0.0, 0.625, 0.75, 0.875, 0.75, 0.875, 0.75, 0.625, 0.75, 0.375, 0.75, 0.625, 0.75, 0.625, 0.75, 0.375, 0.75, 0.375, 0.25, 0.625, 0.25, 0.625, 0.25, 0.375, 0.25, 0.875, 0.5, 0.625, 0.5, 0.625, 0.5, 0.6591, 0.5, 0.875, 0.5, 0.875, 0.5, 0.6591, 0.5, 0.625, 0.5, 0.625, 0.5, 0.875, 0.5, 0.625, 0.5, 0.5286, 0.5, 0.4714, 0.5, 0.375, 0.5, 0.375, 0.5, 0.625, 0.5, 0.375, 0.5, 0.125, 0.5, 0.125, 0.5, 0.3409, 0.5, 0.375, 0.5, 0.625, 0.5, 0.375, 0.5, 0.375, 0.5, 0.4714, 0.5, 0.5286, 0.5, 0.625, 0.5, 0.375, 0.25, 0.625, 0.25, 0.625, 0.25, 0.375, 0.25, 0.4714, 0.5, 0.4032, 0.5, 0.375, 0.5, 0.4032, 0.5, 0.375, 0.5, 0.375, 0.5, 0.6591, 0.5, 0.635, 0.5, 0.625, 0.5, 0.635, 0.5, 0.625, 0.5, 0.625, 0.5, 0.5286, 0.5, 0.5968, 0.5, 0.625, 0.5, 0.5968, 0.5, 0.625, 0.5, 0.625, 0.5, 0.3409, 0.5, 0.365, 0.5, 0.375, 0.5, 0.365, 0.5, 0.375, 0.5, 0.375, 0.5, 0.3409, 0.5, 0.3409, 0.5, 0.375, 0.5, 0.375, 0.5, 0.4714, 0.5, 0.4714, 0.5, 0.4714, 0.5, 0.4714, 0.5, 0.6591, 0.5, 0.6591, 0.5, 0.625, 0.5, 0.625, 0.5, 0.625, 0.5, 0.625, 0.5, 0.625, 0.5, 0.625, 0.5, 0.375, 0.5, 0.3409, 0.5, 0.125, 0.5, 0.125, 0.5, 0.375, 0.5, 0.625, 0.5, 0.875, 0.5, 0.875, 0.5, 0.625, 0.5, 0.625, 0.25, 0.625, 0.25, 0.625, 0.25, 0.625, 0.25, 0.625, 0.5, 0.625, 0.5, 0.625, 0.5, 0.625, 0.5, 0.625, 0.5, 0.875, 0.5, 0.875, 0.5, 0.625, 0.5, 0.625, 0.5, 0.625, 0.5, 0.625, 0.5, 0.625, 0.5, 0.625, 0.5, 0.625, 0.5, 0.625, 0.5, 0.625, 0.5, 0.875, 0.5, 0.625, 0.5, 0.625, 0.5, 0.875, 0.5, 0.625, 0.25, 0.625, 0.25, 0.625, 0.25, 0.625, 0.25, 0.625, 0.25, 0.625, 0.25, 0.625, 0.25, 0.625, 0.25, 0.875, 0.5, 0.625, 0.5, 0.625, 0.5, 0.875, 0.5, 0.625, 0.25, 0.625, 0.25, 0.625, 0.25, 0.625, 0.25, 0.625, 0.5, 0.875, 0.5, 0.875, 0.5, 0.625, 0.5, 0.875, 0.5, 0.625, 0.5, 0.625, 0.5, 0.875, 0.5, 0.625, 0.5, 0.875, 0.5, 0.875, 0.5, 0.625, 0.5, 0.625, 0.5, 0.625, 0.5, 0.625, 0.5, 0.625, 0.5, 0.875, 0.5, 0.625, 0.5, 0.625, 0.5, 0.875, 0.5, 0.625, 0.5, 0.625, 0.5, 0.5286, 0.5, 0.5286, 0.5, 0.5968, 0.5, 0.5286, 0.5, 0.5286, 0.5, 0.5968, 0.5, 0.625, 0.5, 0.635, 0.5, 0.635, 0.5, 0.625, 0.5, 0.5286, 0.5, 0.5286, 0.5, 0.5286, 0.5, 0.5286, 0.5, 0.375, 0.5, 0.375, 0.5, 0.4714, 0.5, 0.4714, 0.5, 0.4032, 0.5, 0.4714, 0.5, 0.4714, 0.5, 0.4032, 0.5, 0.375, 0.5, 0.375, 0.5, 0.375, 0.5, 0.375, 0.5, 0.375, 0.5, 0.365, 0.5, 0.365, 0.5, 0.375, 0.5, 0.375, 0.5, 0.375, 0.5, 0.375, 0.5, 0.375, 0.5, 0.625, 0.5, 0.375, 0.5, 0.375, 0.5, 0.625, 0.5, 0.625, 0.5, 0.625, 0.5, 0.625, 0.5, 0.625, 0.5, 0.375, 0.5, 0.625, 0.5, 0.625, 0.5, 0.375, 0.5, 0.375, 0.5, 0.375, 0.5, 0.375, 0.5, 0.375, 0.5, 0.625, 0.5, 0.375, 0.5, 0.375, 0.5, 0.625, 0.5, 0.625, 0.5, 0.625, 0.5, 0.625, 0.5, 0.625, 0.5, 0.375, 0.5, 0.625, 0.5, 0.625, 0.5, 0.375, 0.5, 0.625, 0.5, 0.625, 0.5, 0.625, 0.5, 0.625, 0.5, 0.625, 0.5, 0.375, 0.5, 0.375, 0.5, 0.625, 0.5, 0.625, 0.5, 0.625, 0.5, 0.625, 0.5, 0.625, 0.5, 0.375, 0.5, 0.625, 0.5, 0.625, 0.5, 0.375, 0.5, 0.625, 0.5, 0.375, 0.5, 0.375, 0.5, 0.625, 0.5, 0.375, 0.5, 0.625, 0.5, 0.625, 0.5, 0.375, 0.5, 0.375, 0.5, 0.375, 0.5, 0.375, 0.5, 0.375, 0.5, 0.625, 0.5, 0.375, 0.5, 0.375, 0.5, 0.625, 0.5, 0.625, 0.5, 0.875, 0.5, 0.875, 0.7207, 0.625, 0.7207, 0.125, 0.5, 0.375, 0.5, 0.375, 0.7207, 0.125, 0.7207, 0.375, 0.5, 0.625, 0.5, 0.625, 0.7207, 0.375, 0.7207, 0.375, 0.0, 0.625, 0.0, 0.625, 0.02925, 0.375, 0.02925, 0.125, 0.5, 0.375, 0.5, 0.375, 0.5, 0.125, 0.5, 0.125, 0.5, 0.375, 0.5, 0.375, 0.5, 0.125, 0.5, 0.375, 0.25, 0.375, 0.25, 0.375, 0.25, 0.375, 0.25, 0.375, 0.5, 0.125, 0.5, 0.125, 0.5, 0.375, 0.5, 0.375, 0.5, 0.125, 0.5, 0.125, 0.5, 0.375, 0.5, 0.375, 0.25, 0.375, 0.25, 0.375, 0.25, 0.375, 0.25, 0.375, 0.5, 0.125, 0.5, 0.125, 0.5, 0.375, 0.5, 0.375, 0.5, 0.375, 0.5, 0.375, 0.5, 0.375, 0.5, 0.375, 0.5, 0.375, 0.5, 0.375, 0.5, 0.375, 0.5, 0.375, 0.5, 0.375, 0.5, 0.375, 0.5, 0.375, 0.5, 0.375, 0.5, 0.375, 0.5, 0.375, 0.5, 0.375, 0.5, 0.375, 0.5, 0.375, 0.5, 0.375, 0.5, 0.375, 0.5, 0.375, 0.5, 0.375, 0.5, 0.375, 0.5, 0.375, 0.5, 0.375, 0.5, 0.375, 0.5, 0.375, 0.5, 0.375, 0.5, 0.375, 0.5, 0.375, 0.5, 0.375, 0.5, 0.375, 0.5, 0.375, 0.5, 0.375, 0.5, 0.375, 0.5, 0.375, 0.5, 0.375, 0.5, 0.375, 0.5, 0.375, 0.5, 0.375, 0.5, 0.375, 0.5, 0.375, 0.5, 0.375, 0.5, 0.375, 0.5, 0.375, 0.5, 0.375, 0.5, 0.375, 0.5, 0.375, 0.5, 0.375, 0.5, 0.375, 0.5, 0.375, 0.5, 0.375, 0.5])
me_cube_001.materials.append(mat_material)
me_cube_001.materials.append(mat_material_002)
me_cube_001.materials.append(mat_material_001)
me_cube_001.materials.append(mat_material_003)
me_cube_001.use_remesh_fix_poles = True
me_cube_001.use_remesh_preserve_attributes = False
me_cube_001.use_mirror_vertex_groups = False
me_cube_001.update()
me_cube_002 = bpy.data.meshes.new('Cube.002')
me_cube_002.from_pydata([(0.6797, -1.283, -0.2255), (0.6797, -1.283, 0.2255), (0.6797, -0.8314, -0.2255), (0.6797, -0.8314, 0.2255), (1.995, -1.283, -0.2255), (1.995, -1.283, 0.2255), (1.995, -0.8314, -0.2255), (1.995, -0.8314, 0.2255), (0.5293, -0.2209, 0.2255), (0.5293, -0.2209, -0.2255), (1.845, -0.2209, -0.2255), (1.845, -0.2209, 0.2255), (0.4979, 0.1846, 0.2042), (0.4979, 0.1846, -0.2042), (1.369, 0.1846, -0.2042), (1.369, 0.1846, 0.2042), (0.4584, 0.2552, 0.1516), (0.4584, 0.2552, -0.1516), (1.105, 0.2552, -0.1516), (1.105, 0.2552, 0.1516), (0.2522, 0.8582, 0.1096), (0.2522, 0.8582, -0.1096), (0.7198, 0.8582, -0.1096), (0.7198, 0.8582, 0.1096), (0.2333, 1.075, 0.0652), (0.2333, 1.075, -0.0652), (0.5115, 1.075, -0.0652), (0.5115, 1.075, 0.0652), (0.2722, 1.186, 0.0277), (0.2722, 1.186, -0.0277), (0.3904, 1.186, -0.0277), (0.3904, 1.186, 0.0277), (0.8222, -1.198, 0.2202), (0.8222, -1.198, 0.5561), (0.8222, -0.8621, 0.2202), (0.8222, -0.8621, 0.5561), (1.158, -1.198, 0.2202), (1.158, -1.198, 0.5561), (1.158, -0.8621, 0.2202), (1.158, -0.8621, 0.5561), (0.8898, -0.5355, 0.4154), (0.8898, -0.5355, 0.2148), (1.09, -0.5355, 0.2148), (1.09, -0.5355, 0.4154), (0.9698, -0.24, 0.2502), (0.9698, -0.24, 0.2095), (1.01, -0.24, 0.2095), (1.01, -0.24, 0.2502), (0.8421, -1.283, -0.1699), (0.8421, -1.283, 0.1699), (1.833, -1.283, 0.1699), (1.833, -1.283, -0.1699), (0.7827, -1.414, -0.1902), (0.7827, -1.414, 0.1902), (1.892, -1.414, 0.1902), (1.892, -1.414, -0.1902), (0.8255, -1.414, -0.1525), (0.8255, -1.414, 0.1525), (1.85, -1.414, 0.1525), (1.85, -1.414, -0.1525), (0.8255, -1.362, -0.1525), (0.8255, -1.362, 0.1525), (1.85, -1.362, 0.1525), (1.85, -1.362, -0.1525), (0.8576, -1.198, 0.2556), (0.8576, -1.198, 0.5207), (1.123, -1.198, 0.5207), (1.123, -1.198, 0.2556), (0.8576, -1.115, 0.2556), (0.8576, -1.115, 0.5207), (1.123, -1.115, 0.5207), (1.123, -1.115, 0.2556), (0.5652, -0.3668, -0.2255), (0.5652, -0.3668, 0.2255), (0.6499, -0.7107, 0.2255), (0.6499, -0.7107, -0.2255), (1.881, -0.3668, -0.05153), (1.702, -0.3668, -0.2255), (1.845, -0.221, -0.2255), (1.828, -0.3668, -0.1746), (1.702, -0.3668, 0.2255), (1.881, -0.3668, 0.05153), (1.845, -0.221, 0.2255), (1.828, -0.3668, 0.1746), (1.966, -0.7107, 0.05153), (1.786, -0.7107, 0.2255), (1.995, -0.8314, 0.2255), (1.913, -0.7107, 0.1746), (1.786, -0.7107, -0.2255), (1.966, -0.7107, -0.05153), (1.995, -0.8314, -0.2255), (1.913, -0.7107, -0.1746), (0.589, 0.3936, 0.142), (0.9389, 0.3936, 0.142), (0.4775, 0.7198, 0.1192), (0.7304, 0.7198, 0.1192), (0.6105, 0.4339, 0.1878), (0.8812, 0.4339, 0.1878), (0.5242, 0.6863, 0.1702), (0.7199, 0.6863, 0.1702), (0.6373, 0.48, 0.1846), (0.809, 0.48, 0.1846), (0.5826, 0.6401, 0.1735), (0.7067, 0.6401, 0.1735), (0.6373, 0.4793, 0.1744), (0.809, 0.4793, 0.1744), (0.5826, 0.6394, 0.1632), (0.7067, 0.6394, 0.1632), (1.883, -0.3533, 0.1979), (1.936, -0.3533, 0.0749), (2.02, -0.6972, 0.0749), (1.968, -0.6972, 0.1979), (1.915, -0.3585, -0.06588), (1.862, -0.3585, -0.1889), (1.947, -0.7024, -0.1889), (1.999, -0.7024, -0.06588), (1.142, -0.7862, 0.3984), (1.142, -0.7862, 0.2186), (1.106, -0.6114, 0.3231), (1.106, -0.6114, 0.2157), (1.355, -0.7135, 0.341), (1.355, -0.7135, 0.218), (1.33, -0.5938, 0.2895), (1.33, -0.5938, 0.216), (1.355, -0.7135, 0.341), (1.355, -0.7135, 0.218), (1.33, -0.5938, 0.2895), (1.33, -0.5938, 0.216), (1.45, -0.6512, 0.2525), (1.45, -0.6512, 0.2135), (1.442, -0.6133, 0.2361), (1.442, -0.6133, 0.2129), (0.8222, -1.159, 0.2202), (0.8222, -1.159, 0.5561), (1.158, -1.159, 0.2202), (1.158, -1.159, 0.5561), (0.7524, 0.4809, -0.1359), (0.5898, 0.4809, -0.1359), (0.6555, 0.6324, -0.1253), (0.538, 0.6324, -0.1253), (0.7524, 0.4868, -0.2202), (0.5898, 0.4868, -0.2202), (0.6555, 0.6383, -0.2097), (0.538, 0.6383, -0.2097), (0.7349, 0.5094, -0.1492), (0.673, 0.6061, -0.1425), (0.7349, 0.5131, -0.2031), (0.673, 0.6099, -0.1963), (1.251, 0.8805, -0.131), (1.227, 0.9172, -0.1284), (1.251, 0.8819, -0.1514), (1.227, 0.9186, -0.1488), (1.233, 0.8693, -0.1532), (1.233, 0.8678, -0.1316), (1.208, 0.908, -0.1505), (1.208, 0.9065, -0.1289)], [], [(0, 1, 3, 2), (88, 75, 72, 77), (6, 7, 5, 4), (5, 1, 49, 50), (2, 6, 4, 0), (7, 3, 1, 5), (11, 10, 14, 15), (84, 89, 76, 81), (74, 85, 80, 73), (72, 73, 8, 9), (12, 15, 19, 16), (10, 9, 13, 14), (8, 11, 15, 12), (9, 8, 12, 13), (16, 19, 93, 92), (13, 12, 16, 17), (15, 14, 18, 19), (14, 13, 17, 18), (23, 22, 26, 27), (17, 16, 20, 21), (19, 18, 22, 23), (22, 18, 136, 138), (24, 27, 31, 28), (22, 21, 25, 26), (20, 23, 27, 24), (21, 20, 24, 25), (29, 28, 31, 30), (25, 24, 28, 29), (27, 26, 30, 31), (26, 25, 29, 30), (132, 133, 35, 34), (38, 42, 119, 117), (134, 135, 37, 36), (36, 37, 66, 67), (132, 134, 36, 32), (135, 133, 33, 37), (43, 42, 46, 47), (38, 34, 41, 42), (35, 39, 43, 40), (34, 35, 40, 41), (45, 44, 47, 46), (42, 41, 45, 46), (40, 43, 47, 44), (41, 40, 44, 45), (49, 48, 52, 53), (4, 5, 50, 51), (1, 0, 48, 49), (0, 4, 51, 48), (52, 55, 59, 56), (50, 49, 53, 54), (51, 50, 54, 55), (48, 51, 55, 52), (58, 57, 61, 62), (53, 52, 56, 57), (54, 53, 57, 58), (55, 54, 58, 59), (63, 62, 61, 60), (59, 58, 62, 63), (56, 59, 63, 60), (57, 56, 60, 61), (64, 67, 71, 68), (33, 32, 64, 65), (32, 36, 67, 64), (37, 33, 65, 66), (71, 70, 69, 68), (65, 64, 68, 69), (66, 65, 69, 70), (67, 66, 70, 71), (75, 74, 73, 72), (3, 7, 86, 85, 74), (73, 80, 82, 11, 8), (82, 81, 76, 78, 10, 11), (6, 2, 75, 88, 90), (7, 6, 90, 89, 84, 86), (2, 3, 74, 75), (76, 79, 78), (79, 77, 78), (80, 83, 82), (83, 81, 82), (84, 87, 86), (87, 85, 86), (88, 91, 90), (91, 89, 90), (88, 77, 79, 91), (76, 89, 115, 112), (80, 85, 87, 83), (83, 87, 111, 108), (78, 77, 72, 9, 10), (95, 94, 98, 99), (20, 16, 92, 94), (19, 23, 95, 93), (23, 20, 94, 95), (97, 99, 103, 101), (93, 95, 99, 97), (92, 93, 97, 96), (94, 92, 96, 98), (102, 100, 104, 106), (96, 97, 101, 100), (98, 96, 100, 102), (99, 98, 102, 103), (104, 105, 107, 106), (103, 102, 106, 107), (101, 103, 107, 105), (100, 101, 105, 104), (108, 111, 110, 109), (87, 84, 110, 111), (81, 83, 108, 109), (84, 81, 109, 110), (114, 113, 112, 115), (79, 76, 112, 113), (91, 79, 113, 114), (89, 91, 114, 115), (117, 119, 123, 121), (39, 38, 117, 116), (43, 39, 116, 118), (42, 43, 118, 119), (121, 123, 127, 125), (116, 117, 121, 120), (118, 116, 120, 122), (119, 118, 122, 123), (126, 124, 128, 130), (120, 121, 125, 124), (122, 120, 124, 126), (123, 122, 126, 127), (128, 129, 131, 130), (127, 126, 130, 131), (125, 127, 131, 129), (124, 125, 129, 128), (39, 35, 133, 135), (34, 38, 134, 132), (38, 39, 135, 134), (32, 33, 133, 132), (139, 138, 142, 143), (21, 22, 138, 139), (17, 21, 139, 137), (18, 17, 137, 136), (140, 141, 143, 142), (137, 139, 143, 141), (136, 137, 141, 140), (142, 138, 145, 147), (153, 152, 150, 148), (136, 140, 146, 144), (140, 142, 147, 146), (138, 136, 144, 145), (149, 148, 150, 151), (152, 154, 151, 150), (154, 155, 149, 151), (155, 153, 148, 149), (145, 144, 153, 155), (147, 145, 155, 154), (146, 147, 154, 152), (144, 146, 152, 153)])
me_cube_002.polygons.foreach_set('material_index', [0, 0, 0, 0, 0, 0, 0, 0, 0, 0, 0, 0, 0, 0, 0, 0, 0, 0, 0, 0, 0, 0, 0, 0, 0, 0, 0, 0, 0, 0, 0, 0, 3, 3, 0, 3, 1, 0, 0, 0, 1, 0, 1, 1, 3, 0, 0, 0, 3, 3, 3, 3, 0, 3, 3, 3, 3, 0, 3, 3, 3, 3, 3, 3, 3, 3, 0, 3, 0, 0, 0, 0, 0, 0, 0, 0, 0, 0, 0, 0, 0, 0, 0, 0, 1, 0, 1, 0, 2, 0, 0, 0, 2, 2, 2, 2, 2, 2, 2, 2, 1, 2, 2, 2, 1, 1, 1, 1, 1, 1, 1, 1, 0, 0, 0, 0, 0, 1, 1, 1, 1, 0, 0, 0, 1, 1, 0, 1, 0, 0, 0, 3, 2, 0, 0, 0, 2, 2, 2, 2, 0, 2, 2, 2, 0, 0, 0, 0, 1, 1, 1, 1])
_uv = me_cube_002.uv_layers.new(name='UVMap')
_uv.uv.foreach_set('vector', [0.375, 0.0, 0.625, 0.0, 0.625, 0.25, 0.375, 0.25, 0.3409, 0.5, 0.125, 0.5, 0.125, 0.5, 0.3409, 0.5, 0.375, 0.5, 0.625, 0.5, 0.625, 0.75, 0.375, 0.75, 0.625, 0.75, 0.875, 0.75, 0.875, 0.75, 0.625, 0.75, 0.125, 0.5, 0.375, 0.5, 0.375, 0.75, 0.125, 0.75, 0.625, 0.5, 0.875, 0.5, 0.875, 0.75, 0.625, 0.75, 0.625, 0.5, 0.375, 0.5, 0.375, 0.5, 0.625, 0.5, 0.5286, 0.5, 0.4714, 0.5, 0.4714, 0.5, 0.5286, 0.5, 0.875, 0.5, 0.6591, 0.5, 0.6591, 0.5, 0.875, 0.5, 0.375, 0.25, 0.625, 0.25, 0.625, 0.25, 0.375, 0.25, 0.875, 0.5, 0.625, 0.5, 0.625, 0.5, 0.875, 0.5, 0.375, 0.5, 0.125, 0.5, 0.125, 0.5, 0.375, 0.5, 0.875, 0.5, 0.625, 0.5, 0.625, 0.5, 0.875, 0.5, 0.375, 0.25, 0.625, 0.25, 0.625, 0.25, 0.375, 0.25, 0.875, 0.5, 0.625, 0.5, 0.625, 0.5, 0.875, 0.5, 0.375, 0.25, 0.625, 0.25, 0.625, 0.25, 0.375, 0.25, 0.625, 0.5, 0.375, 0.5, 0.375, 0.5, 0.625, 0.5, 0.375, 0.5, 0.125, 0.5, 0.125, 0.5, 0.375, 0.5, 0.625, 0.5, 0.375, 0.5, 0.375, 0.5, 0.625, 0.5, 0.375, 0.25, 0.625, 0.25, 0.625, 0.25, 0.375, 0.25, 0.625, 0.5, 0.375, 0.5, 0.375, 0.5, 0.625, 0.5, 0.375, 0.5, 0.375, 0.5, 0.375, 0.5, 0.375, 0.5, 0.875, 0.5, 0.625, 0.5, 0.625, 0.5, 0.875, 0.5, 0.375, 0.5, 0.125, 0.5, 0.125, 0.5, 0.375, 0.5, 0.875, 0.5, 0.625, 0.5, 0.625, 0.5, 0.875, 0.5, 0.375, 0.25, 0.625, 0.25, 0.625, 0.25, 0.375, 0.25, 0.375, 0.25, 0.625, 0.25, 0.625, 0.5, 0.375, 0.5, 0.375, 0.25, 0.625, 0.25, 0.625, 0.25, 0.375, 0.25, 0.625, 0.5, 0.375, 0.5, 0.375, 0.5, 0.625, 0.5, 0.375, 0.5, 0.125, 0.5, 0.125, 0.5, 0.375, 0.5, 0.375, 0.02925, 0.625, 0.02925, 0.625, 0.25, 0.375, 0.25, 0.375, 0.5, 0.375, 0.5, 0.375, 0.5, 0.375, 0.5, 0.375, 0.7207, 0.625, 0.7207, 0.625, 0.75, 0.375, 0.75, 0.375, 0.75, 0.625, 0.75, 0.625, 0.75, 0.375, 0.75, 0.125, 0.7207, 0.375, 0.7207, 0.375, 0.75, 0.125, 0.75, 0.625, 0.7207, 0.875, 0.7207, 0.875, 0.75, 0.625, 0.75, 0.625, 0.5, 0.375, 0.5, 0.375, 0.5, 0.625, 0.5, 0.375, 0.5, 0.125, 0.5, 0.125, 0.5, 0.375, 0.5, 0.875, 0.5, 0.625, 0.5, 0.625, 0.5, 0.875, 0.5, 0.375, 0.25, 0.625, 0.25, 0.625, 0.25, 0.375, 0.25, 0.375, 0.25, 0.625, 0.25, 0.625, 0.5, 0.375, 0.5, 0.375, 0.5, 0.125, 0.5, 0.125, 0.5, 0.375, 0.5, 0.875, 0.5, 0.625, 0.5, 0.625, 0.5, 0.875, 0.5, 0.375, 0.25, 0.625, 0.25, 0.625, 0.25, 0.375, 0.25, 0.625, 0.0, 0.375, 0.0, 0.375, 0.0, 0.625, 0.0, 0.375, 0.75, 0.625, 0.75, 0.625, 0.75, 0.375, 0.75, 0.625, 0.0, 0.375, 0.0, 0.375, 0.0, 0.625, 0.0, 0.125, 0.75, 0.375, 0.75, 0.375, 0.75, 0.125, 0.75, 0.125, 0.75, 0.375, 0.75, 0.375, 0.75, 0.125, 0.75, 0.625, 0.75, 0.875, 0.75, 0.875, 0.75, 0.625, 0.75, 0.375, 0.75, 0.625, 0.75, 0.625, 0.75, 0.375, 0.75, 0.125, 0.75, 0.375, 0.75, 0.375, 0.75, 0.125, 0.75, 0.625, 0.75, 0.875, 0.75, 0.875, 0.75, 0.625, 0.75, 0.625, 0.0, 0.375, 0.0, 0.375, 0.0, 0.625, 0.0, 0.625, 0.75, 0.875, 0.75, 0.875, 0.75, 0.625, 0.75, 0.375, 0.75, 0.625, 0.75, 0.625, 0.75, 0.375, 0.75, 0.375, 0.75, 0.625, 0.75, 0.625, 1.0, 0.375, 1.0, 0.375, 0.75, 0.625, 0.75, 0.625, 0.75, 0.375, 0.75, 0.125, 0.75, 0.375, 0.75, 0.375, 0.75, 0.125, 0.75, 0.625, 0.0, 0.375, 0.0, 0.375, 0.0, 0.625, 0.0, 0.125, 0.75, 0.375, 0.75, 0.375, 0.75, 0.125, 0.75, 0.625, 0.0, 0.375, 0.0, 0.375, 0.0, 0.625, 0.0, 0.125, 0.75, 0.375, 0.75, 0.375, 0.75, 0.125, 0.75, 0.625, 0.75, 0.875, 0.75, 0.875, 0.75, 0.625, 0.75, 0.375, 0.75, 0.625, 0.75, 0.625, 1.0, 0.375, 1.0, 0.625, 0.0, 0.375, 0.0, 0.375, 0.0, 0.625, 0.0, 0.625, 0.75, 0.875, 0.75, 0.875, 0.75, 0.625, 0.75, 0.375, 0.75, 0.625, 0.75, 0.625, 0.75, 0.375, 0.75, 0.375, 0.25, 0.625, 0.25, 0.625, 0.25, 0.375, 0.25, 0.875, 0.5, 0.625, 0.5, 0.625, 0.5, 0.6591, 0.5, 0.875, 0.5, 0.875, 0.5, 0.6591, 0.5, 0.625, 0.5, 0.625, 0.5, 0.875, 0.5, 0.625, 0.5, 0.5286, 0.5, 0.4714, 0.5, 0.375, 0.5, 0.375, 0.5, 0.625, 0.5, 0.375, 0.5, 0.125, 0.5, 0.125, 0.5, 0.3409, 0.5, 0.375, 0.5, 0.625, 0.5, 0.375, 0.5, 0.375, 0.5, 0.4714, 0.5, 0.5286, 0.5, 0.625, 0.5, 0.375, 0.25, 0.625, 0.25, 0.625, 0.25, 0.375, 0.25, 0.4714, 0.5, 0.4032, 0.5, 0.375, 0.5, 0.4032, 0.5, 0.375, 0.5, 0.375, 0.5, 0.6591, 0.5, 0.635, 0.5, 0.625, 0.5, 0.635, 0.5, 0.625, 0.5, 0.625, 0.5, 0.5286, 0.5, 0.5968, 0.5, 0.625, 0.5, 0.5968, 0.5, 0.625, 0.5, 0.625, 0.5, 0.3409, 0.5, 0.365, 0.5, 0.375, 0.5, 0.365, 0.5, 0.375, 0.5, 0.375, 0.5, 0.3409, 0.5, 0.3409, 0.5, 0.375, 0.5, 0.375, 0.5, 0.4714, 0.5, 0.4714, 0.5, 0.4714, 0.5, 0.4714, 0.5, 0.6591, 0.5, 0.6591, 0.5, 0.625, 0.5, 0.625, 0.5, 0.625, 0.5, 0.625, 0.5, 0.625, 0.5, 0.625, 0.5, 0.375, 0.5, 0.3409, 0.5, 0.125, 0.5, 0.125, 0.5, 0.375, 0.5, 0.625, 0.5, 0.875, 0.5, 0.875, 0.5, 0.625, 0.5, 0.625, 0.25, 0.625, 0.25, 0.625, 0.25, 0.625, 0.25, 0.625, 0.5, 0.625, 0.5, 0.625, 0.5, 0.625, 0.5, 0.625, 0.5, 0.875, 0.5, 0.875, 0.5, 0.625, 0.5, 0.625, 0.5, 0.625, 0.5, 0.625, 0.5, 0.625, 0.5, 0.625, 0.5, 0.625, 0.5, 0.625, 0.5, 0.625, 0.5, 0.875, 0.5, 0.625, 0.5, 0.625, 0.5, 0.875, 0.5, 0.625, 0.25, 0.625, 0.25, 0.625, 0.25, 0.625, 0.25, 0.625, 0.25, 0.625, 0.25, 0.625, 0.25, 0.625, 0.25, 0.875, 0.5, 0.625, 0.5, 0.625, 0.5, 0.875, 0.5, 0.625, 0.25, 0.625, 0.25, 0.625, 0.25, 0.625, 0.25, 0.625, 0.5, 0.875, 0.5, 0.875, 0.5, 0.625, 0.5, 0.875, 0.5, 0.625, 0.5, 0.625, 0.5, 0.875, 0.5, 0.625, 0.5, 0.875, 0.5, 0.875, 0.5, 0.625, 0.5, 0.625, 0.5, 0.625, 0.5, 0.625, 0.5, 0.625, 0.5, 0.875, 0.5, 0.625, 0.5, 0.625, 0.5, 0.875, 0.5, 0.625, 0.5, 0.625, 0.5, 0.5286, 0.5, 0.5286, 0.5, 0.5968, 0.5, 0.5286, 0.5, 0.5286, 0.5, 0.5968, 0.5, 0.625, 0.5, 0.635, 0.5, 0.635, 0.5, 0.625, 0.5, 0.5286, 0.5, 0.5286, 0.5, 0.5286, 0.5, 0.5286, 0.5, 0.375, 0.5, 0.375, 0.5, 0.4714, 0.5, 0.4714, 0.5, 0.4032, 0.5, 0.4714, 0.5, 0.4714, 0.5, 0.4032, 0.5, 0.375, 0.5, 0.375, 0.5, 0.375, 0.5, 0.375, 0.5, 0.375, 0.5, 0.365, 0.5, 0.365, 0.5, 0.375, 0.5, 0.375, 0.5, 0.375, 0.5, 0.375, 0.5, 0.375, 0.5, 0.625, 0.5, 0.375, 0.5, 0.375, 0.5, 0.625, 0.5, 0.625, 0.5, 0.625, 0.5, 0.625, 0.5, 0.625, 0.5, 0.375, 0.5, 0.625, 0.5, 0.625, 0.5, 0.375, 0.5, 0.375, 0.5, 0.375, 0.5, 0.375, 0.5, 0.375, 0.5, 0.625, 0.5, 0.375, 0.5, 0.375, 0.5, 0.625, 0.5, 0.625, 0.5, 0.625, 0.5, 0.625, 0.5, 0.625, 0.5, 0.375, 0.5, 0.625, 0.5, 0.625, 0.5, 0.375, 0.5, 0.625, 0.5, 0.625, 0.5, 0.625, 0.5, 0.625, 0.5, 0.625, 0.5, 0.375, 0.5, 0.375, 0.5, 0.625, 0.5, 0.625, 0.5, 0.625, 0.5, 0.625, 0.5, 0.625, 0.5, 0.375, 0.5, 0.625, 0.5, 0.625, 0.5, 0.375, 0.5, 0.625, 0.5, 0.375, 0.5, 0.375, 0.5, 0.625, 0.5, 0.375, 0.5, 0.625, 0.5, 0.625, 0.5, 0.375, 0.5, 0.375, 0.5, 0.375, 0.5, 0.375, 0.5, 0.375, 0.5, 0.625, 0.5, 0.375, 0.5, 0.375, 0.5, 0.625, 0.5, 0.625, 0.5, 0.875, 0.5, 0.875, 0.7207, 0.625, 0.7207, 0.125, 0.5, 0.375, 0.5, 0.375, 0.7207, 0.125, 0.7207, 0.375, 0.5, 0.625, 0.5, 0.625, 0.7207, 0.375, 0.7207, 0.375, 0.0, 0.625, 0.0, 0.625, 0.02925, 0.375, 0.02925, 0.125, 0.5, 0.375, 0.5, 0.375, 0.5, 0.125, 0.5, 0.125, 0.5, 0.375, 0.5, 0.375, 0.5, 0.125, 0.5, 0.375, 0.25, 0.375, 0.25, 0.375, 0.25, 0.375, 0.25, 0.375, 0.5, 0.125, 0.5, 0.125, 0.5, 0.375, 0.5, 0.375, 0.5, 0.125, 0.5, 0.125, 0.5, 0.375, 0.5, 0.375, 0.25, 0.375, 0.25, 0.375, 0.25, 0.375, 0.25, 0.375, 0.5, 0.125, 0.5, 0.125, 0.5, 0.375, 0.5, 0.375, 0.5, 0.375, 0.5, 0.375, 0.5, 0.375, 0.5, 0.375, 0.5, 0.375, 0.5, 0.375, 0.5, 0.375, 0.5, 0.375, 0.5, 0.375, 0.5, 0.375, 0.5, 0.375, 0.5, 0.375, 0.5, 0.375, 0.5, 0.375, 0.5, 0.375, 0.5, 0.375, 0.5, 0.375, 0.5, 0.375, 0.5, 0.375, 0.5, 0.375, 0.5, 0.375, 0.5, 0.375, 0.5, 0.375, 0.5, 0.375, 0.5, 0.375, 0.5, 0.375, 0.5, 0.375, 0.5, 0.375, 0.5, 0.375, 0.5, 0.375, 0.5, 0.375, 0.5, 0.375, 0.5, 0.375, 0.5, 0.375, 0.5, 0.375, 0.5, 0.375, 0.5, 0.375, 0.5, 0.375, 0.5, 0.375, 0.5, 0.375, 0.5, 0.375, 0.5, 0.375, 0.5, 0.375, 0.5, 0.375, 0.5, 0.375, 0.5, 0.375, 0.5, 0.375, 0.5, 0.375, 0.5, 0.375, 0.5, 0.375, 0.5, 0.375, 0.5])
me_cube_002.materials.append(mat_material)
me_cube_002.materials.append(mat_material_002)
me_cube_002.materials.append(mat_material_001)
me_cube_002.materials.append(mat_material_003)
me_cube_002.use_remesh_fix_poles = True
me_cube_002.use_remesh_preserve_attributes = False
me_cube_002.use_mirror_vertex_groups = False
me_cube_002.update()

# ---- objects
ob_cube = bpy.data.objects.new('Cube', me_cube)
ob_cube_001 = bpy.data.objects.new('Cube.001', me_cube_001)
ob_cube_002 = bpy.data.objects.new('Cube.002', me_cube_002)

# ---- transforms, parenting, visibility, modifiers, constraints
ob_cube.location = (0.0, 0.0, 0.0)
ob_cube.lock_rotations_4d = False
ob_cube.empty_display_type = 'ARROWS'
ob_cube.lineart.crease_threshold = 0.0
_m = ob_cube.modifiers.new('Mirror', 'MIRROR')
ob_cube_001.location = (0.0, 0.0, 0.0)
ob_cube_001.lineart.crease_threshold = 0.0
ob_cube_002.location = (0.0, 0.0, 0.0)
ob_cube_002.scale = (-1.0, 1.0, 1.0)
ob_cube_002.lineart.crease_threshold = 0.0

# ---- collection membership
col_collection.objects.link(ob_cube)
col_collection.objects.link(ob_cube_001)
col_collection.objects.link(ob_cube_002)

# ---- scene / render settings (as saved in the file)
scene.frame_start = 1; scene.frame_end = 250; scene.frame_set(27)
scene.render.engine = 'CYCLES'
scene.cycles.use_denoising = False
scene.cycles.samples = 128
scene.cycles.sampling_pattern = 'TABULATED_SOBOL'
scene.cycles.use_adaptive_sampling = False
scene.cycles.use_light_tree = False
scene.view_settings.view_transform = 'Filmic'
bpy.context.view_layer.update()

# ---- added for rendering (the .blend has no active camera and no usable light): camera, sun
cam_auto = bpy.data.cameras.new('AutoCamera')
cam_auto.lens = 50.0
cam_auto.sensor_width = 36.0
cam_auto.clip_end = 1000.0
ob_auto_camera = bpy.data.objects.new('AutoCamera', cam_auto)
scene.collection.objects.link(ob_auto_camera)
ob_auto_camera.location = (4.89579, -5.83335, 4.03478)
ob_auto_camera.rotation_euler = (1.09748, -7.21219e-08, 0.694738)
scene.camera = ob_auto_camera
light_auto_sun = bpy.data.lights.new('AutoSun', 'SUN')
light_auto_sun.energy = 3.0
light_auto_sun.angle = 0.0523599
ob_auto_sun = bpy.data.objects.new('AutoSun', light_auto_sun)
scene.collection.objects.link(ob_auto_sun)
ob_auto_sun.rotation_euler = (0.872665, 0.174533, 0.523599)
bpy.context.view_layer.update()
